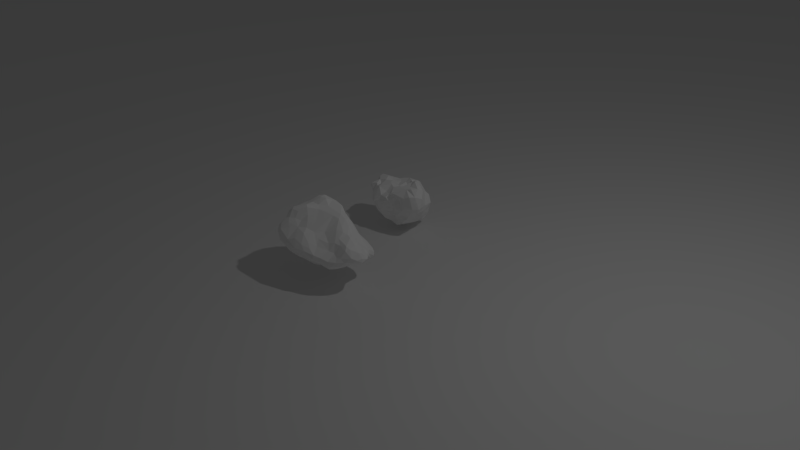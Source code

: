 # Source: physics_test.blend  (saved by Blender 2.69.0; exported with 4.5.12 LTS)
import bpy
from mathutils import Matrix  # noqa: F401  (used for matrix-valued properties, if any)

bpy.ops.wm.read_factory_settings(use_empty=True)
scene = bpy.context.scene
scene.name = 'Scene'

# ---- collections
col_collection_1 = bpy.data.collections.new('Collection 1'); scene.collection.children.link(col_collection_1)

# ---- materials (node trees are filled in below, after node groups)
mat_mat0 = bpy.data.materials.new('mat0')
mat_mat0.alpha_threshold = 0.0
mat_mat0.use_transparent_shadow = False
mat_mat0.diffuse_color = (1.0, 1.0, 1.0, 1.0)
mat_mat0.roughness = 0.5
mat_mat0.line_color = (0.0, 0.0, 0.0, 1.0)
mat_mat0_002 = bpy.data.materials.new('mat0.002')
mat_mat0_002.alpha_threshold = 0.0
mat_mat0_002.use_transparent_shadow = False
mat_mat0_002.diffuse_color = (1.0, 1.0, 1.0, 1.0)
mat_mat0_002.roughness = 0.5
mat_mat0_002.line_color = (0.0, 0.0, 0.0, 1.0)

# ---- material node trees

# ---- world
world_world = bpy.data.worlds.new('World'); scene.world = world_world
world_world.color = (0.05088, 0.05088, 0.05088)
world_world.use_sun_shadow = False
world_world.sun_shadow_jitter_overblur = 0.0
world_world.cycles.sampling_method = 'MANUAL'
world_world.cycles.sample_map_resolution = 256

# ---- cameras
cam_camera = bpy.data.cameras.new('Camera')
cam_camera.clip_end = 100.0
cam_camera.lens = 35.0
cam_camera.sensor_width = 32.0
cam_camera.sensor_height = 18.0
cam_camera.ortho_scale = 7.314
cam_camera.dof.focus_distance = 0.0
cam_camera.dof.aperture_fstop = 128.0

# ---- lights
light_lamp = bpy.data.lights.new('Lamp', 'POINT')
light_lamp.transmission_factor = 0.0
light_lamp.cutoff_distance = 30.0
light_lamp.energy = 100.0
light_lamp.shadow_buffer_clip_start = 1.001
light_lamp.shadow_soft_size = 0.1
light_lamp.shadow_maximum_resolution = 0.006
light_lamp.use_absolute_resolution = True
light_lamp.cycles.use_multiple_importance_sampling = False

# ---- meshes
me_obj_000001_002 = bpy.data.meshes.new('Obj_000001.002')
me_obj_000001_002.from_pydata([(-50.78, 17.91, 10.22), (-50.78, 17.91, 10.22), (-50.78, 17.91, 10.22), (-50.78, 17.91, 10.22), (-50.78, 17.91, 10.22), (-50.78, 17.91, 10.22), (-48.99, 5.413, 3.524), (-48.99, 5.413, 3.524), (-48.99, 5.413, 3.524), (-48.99, 5.413, 3.524), (-48.99, 5.413, 3.524), (-48.99, 5.413, 3.524), (-48.94, 24.54, 4.134), (-48.94, 24.54, 4.134), (-48.94, 24.54, 4.134), (-48.94, 24.54, 4.134), (-48.94, 24.54, 4.134), (-48.45, 25.87, 13.43), (-48.45, 25.87, 13.43), (-48.45, 25.87, 13.43), (-48.45, 25.87, 13.43), (-46.96, 3.156, 11.73), (-46.96, 3.156, 11.73), (-46.96, 3.156, 11.73), (-46.96, 3.156, 11.73), (-46.96, 3.156, 11.73), (-46.96, 3.156, 11.73), (-46.96, 3.156, 11.73), (-46.96, 3.156, 11.73), (-46.42, 8.575, -1.779), (-46.42, 8.575, -1.779), (-46.42, 8.575, -1.779), (-46.42, 8.575, -1.779), (-46.19, 16.47, 19.78), (-46.19, 16.47, 19.78), (-46.19, 16.47, 19.78), (-46.19, 16.47, 19.78), (-46.19, 16.47, 19.78), (-46.19, 16.47, 19.78), (-46.19, 16.47, 19.78), (-45.7, 15.36, 0.2747), (-45.7, 15.36, 0.2747), (-45.7, 15.36, 0.2747), (-45.7, 15.36, 0.2747), (-45.7, 15.36, 0.2747), (-45.7, 15.36, 0.2747), (-45.7, 15.36, 0.2747), (-42.9, 25.56, -5.373), (-42.9, 25.56, -5.373), (-42.9, 25.56, -5.373), (-42.9, 25.56, -5.373), (-42.9, 25.56, -5.373), (-42.9, 25.56, -5.373), (-42.08, 30.93, 15.0), (-42.08, 30.93, 15.0), (-42.08, 30.93, 15.0), (-42.08, 30.93, 15.0), (-42.08, 30.93, 15.0), (-42.08, 30.93, 15.0), (-40.63, 19.89, -13.57), (-40.63, 19.89, -13.57), (-40.63, 19.89, -13.57), (-40.63, 19.89, -13.57), (-40.63, 19.89, -13.57), (-40.63, 19.89, -13.57), (-38.33, 8.403, -10.15), (-38.33, 8.403, -10.15), (-38.33, 8.403, -10.15), (-38.33, 8.403, -10.15), (-38.33, 8.403, -10.15), (-38.33, 8.403, -10.15), (-38.33, 8.403, -10.15), (-37.4, 8.367, 24.08), (-37.4, 8.367, 24.08), (-37.4, 8.367, 24.08), (-37.4, 8.367, 24.08), (-37.4, 8.367, 24.08), (-36.78, -2.243, -4.83), (-36.78, -2.243, -4.83), (-36.78, -2.243, -4.83), (-36.78, -2.243, -4.83), (-36.78, -2.243, -4.83), (-36.78, -2.243, -4.83), (-36.65, -3.135, 4.492), (-36.65, -3.135, 4.492), (-36.65, -3.135, 4.492), (-36.65, -3.135, 4.492), (-36.65, -3.135, 4.492), (-35.08, 29.77, -0.1737), (-35.08, 29.77, -0.1737), (-35.08, 29.77, -0.1737), (-35.08, 29.77, -0.1737), (-35.08, 29.77, -0.1737), (-35.08, 29.77, -0.1737), (-33.85, 13.23, -16.42), (-33.85, 13.23, -16.42), (-33.85, 13.23, -16.42), (-33.85, 13.23, -16.42), (-33.85, 13.23, -16.42), (-33.85, 13.23, -16.42), (-33.76, -4.701, 16.09), (-33.76, -4.701, 16.09), (-33.76, -4.701, 16.09), (-33.76, -4.701, 16.09), (-31.83, 24.05, -13.14), (-31.83, 24.05, -13.14), (-31.83, 24.05, -13.14), (-31.83, 24.05, -13.14), (-31.83, 24.05, -13.14), (-31.37, 21.31, 16.09), (-31.37, 21.31, 16.09), (-31.37, 21.31, 16.09), (-31.37, 21.31, 16.09), (-31.37, 21.31, 16.09), (-30.31, 10.17, -12.34), (-30.31, 10.17, -12.34), (-30.31, 10.17, -12.34), (-30.31, 10.17, -12.34), (-30.18, 33.94, 6.787), (-30.18, 33.94, 6.787), (-30.18, 33.94, 6.787), (-30.18, 33.94, 6.787), (-30.18, 33.94, 6.787), (-30.18, 33.94, 6.787), (-30.18, 33.94, 6.787), (-30.08, -12.49, 16.44), (-30.08, -12.49, 16.44), (-30.08, -12.49, 16.44), (-30.08, -12.49, 16.44), (-30.08, -12.49, 16.44), (-30.08, -12.49, 16.44), (-29.72, -9.249, 10.3), (-29.72, -9.249, 10.3), (-29.72, -9.249, 10.3), (-29.72, -9.249, 10.3), (-29.72, -9.249, 10.3), (-29.72, -9.249, 10.3), (-29.72, -9.249, 10.3), (-29.49, 0.4507, -14.34), (-29.49, 0.4507, -14.34), (-29.49, 0.4507, -14.34), (-29.49, 0.4507, -14.34), (-29.49, 0.4507, -14.34), (-29.49, 0.4507, -14.34), (-29.49, 0.4507, -14.34), (-29.3, -0.6425, 26.19), (-29.3, -0.6425, 26.19), (-29.3, -0.6425, 26.19), (-29.3, -0.6425, 26.19), (-29.3, -0.6425, 26.19), (-29.3, -0.6425, 26.19), (-29.3, -0.6425, 26.19), (-27.49, 12.95, -21.03), (-27.49, 12.95, -21.03), (-27.49, 12.95, -21.03), (-27.49, 12.95, -21.03), (-27.49, 12.95, -21.03), (-27.24, 15.79, 22.21), (-27.24, 15.79, 22.21), (-27.24, 15.79, 22.21), (-27.24, 15.79, 22.21), (-27.24, 15.79, 22.21), (-27.24, 15.79, 22.21), (-27.24, 15.79, 22.21), (-25.66, 33.22, -6.536), (-25.66, 33.22, -6.536), (-25.66, 33.22, -6.536), (-25.66, 33.22, -6.536), (-25.66, 33.22, -6.536), (-25.46, -5.791, -5.013), (-25.46, -5.791, -5.013), (-25.46, -5.791, -5.013), (-25.46, -5.791, -5.013), (-25.46, -5.791, -5.013), (-25.46, -5.791, -5.013), (-25.46, -5.791, -5.013), (-25.01, 7.075, 29.38), (-25.01, 7.075, 29.38), (-25.01, 7.075, 29.38), (-25.01, 7.075, 29.38), (-25.01, 7.075, 29.38), (-25.01, 7.075, 29.38), (-24.11, 32.25, -1.355), (-24.11, 32.25, -1.355), (-24.11, 32.25, -1.355), (-24.11, 32.25, -1.355), (-24.11, 32.25, -1.355), (-24.07, 23.25, -21.21), (-24.07, 23.25, -21.21), (-24.07, 23.25, -21.21), (-24.07, 23.25, -21.21), (-24.07, 23.25, -21.21), (-24.07, 23.25, -21.21), (-24.07, 23.25, -21.21), (-24.07, 23.25, -21.21), (-22.91, 9.578, -25.71), (-22.91, 9.578, -25.71), (-22.91, 9.578, -25.71), (-22.91, 9.578, -25.71), (-22.91, 9.578, -25.71), (-22.91, 9.578, -25.71), (-22.91, 9.578, -25.71), (-22.91, 9.578, -25.71), (-21.8, 29.95, 11.37), (-21.8, 29.95, 11.37), (-21.8, 29.95, 11.37), (-21.8, 29.95, 11.37), (-21.8, 29.95, 11.37), (-21.8, 29.95, 11.37), (-20.7, -5.417, -17.96), (-20.7, -5.417, -17.96), (-20.7, -5.417, -17.96), (-20.7, -5.417, -17.96), (-20.7, -5.417, -17.96), (-20.7, -5.417, -17.96), (-20.01, -12.36, -0.2223), (-20.01, -12.36, -0.2223), (-20.01, -12.36, -0.2223), (-20.01, -12.36, -0.2223), (-20.01, -12.36, -0.2223), (-19.32, -22.11, 6.33), (-19.32, -22.11, 6.33), (-19.32, -22.11, 6.33), (-19.32, -22.11, 6.33), (-19.32, -22.11, 6.33), (-19.32, -22.11, 6.33), (-19.32, -22.11, 6.33), (-18.05, 37.26, 6.976), (-18.05, 37.26, 6.976), (-18.05, 37.26, 6.976), (-18.05, 37.26, 6.976), (-18.05, 37.26, 6.976), (-18.05, 37.26, 6.976), (-17.14, 28.29, -21.83), (-17.14, 28.29, -21.83), (-17.14, 28.29, -21.83), (-17.14, 28.29, -21.83), (-16.83, 0.02288, 31.31), (-16.83, 0.02288, 31.31), (-16.83, 0.02288, 31.31), (-16.83, 0.02288, 31.31), (-16.83, 0.02288, 31.31), (-15.37, 18.22, 26.64), (-15.37, 18.22, 26.64), (-15.37, 18.22, 26.64), (-15.37, 18.22, 26.64), (-15.37, 18.22, 26.64), (-15.37, 18.22, 26.64), (-15.31, -8.466, 32.49), (-15.31, -8.466, 32.49), (-15.31, -8.466, 32.49), (-15.31, -8.466, 32.49), (-15.31, -8.466, 32.49), (-15.31, -8.466, 32.49), (-15.08, -18.26, 19.52), (-15.08, -18.26, 19.52), (-15.08, -18.26, 19.52), (-15.08, -18.26, 19.52), (-15.08, -18.26, 19.52), (-15.08, -18.26, 19.52), (-14.44, -5.377, -23.25), (-14.44, -5.377, -23.25), (-14.44, -5.377, -23.25), (-14.44, -5.377, -23.25), (-14.44, -5.377, -23.25), (-14.26, 24.39, 15.55), (-14.26, 24.39, 15.55), (-14.26, 24.39, 15.55), (-14.26, 24.39, 15.55), (-14.26, 24.39, 15.55), (-13.71, -9.467, -11.22), (-13.71, -9.467, -11.22), (-13.71, -9.467, -11.22), (-13.71, -9.467, -11.22), (-13.71, -9.467, -11.22), (-12.94, -24.95, -3.157), (-12.94, -24.95, -3.157), (-12.94, -24.95, -3.157), (-12.94, -24.95, -3.157), (-12.94, -24.95, -3.157), (-12.02, 26.47, -26.04), (-12.02, 26.47, -26.04), (-12.02, 26.47, -26.04), (-12.02, 26.47, -26.04), (-12.02, 26.47, -26.04), (-12.02, 26.47, -26.04), (-12.02, 26.47, -26.04), (-11.53, 33.07, -6.594), (-11.53, 33.07, -6.594), (-11.53, 33.07, -6.594), (-11.53, 33.07, -6.594), (-11.53, 33.07, -6.594), (-11.53, 33.07, -6.594), (-11.53, 33.07, -6.594), (-11.42, -18.73, -6.644), (-11.42, -18.73, -6.644), (-11.42, -18.73, -6.644), (-11.42, -18.73, -6.644), (-11.42, -18.73, -6.644), (-11.42, -18.73, -6.644), (-11.42, -18.73, -6.644), (-9.898, 5.011, -25.51), (-9.898, 5.011, -25.51), (-9.898, 5.011, -25.51), (-9.898, 5.011, -25.51), (-9.898, 5.011, -25.51), (-9.556, -28.8, 5.331), (-9.556, -28.8, 5.331), (-9.556, -28.8, 5.331), (-9.556, -28.8, 5.331), (-9.556, -28.8, 5.331), (-9.556, -28.8, 5.331), (-9.315, 10.95, 34.55), (-9.315, 10.95, 34.55), (-9.315, 10.95, 34.55), (-9.315, 10.95, 34.55), (-9.315, 10.95, 34.55), (-9.315, 10.95, 34.55), (-9.315, 10.95, 34.55), (-8.803, 12.68, -30.05), (-8.803, 12.68, -30.05), (-8.803, 12.68, -30.05), (-8.803, 12.68, -30.05), (-8.803, 12.68, -30.05), (-8.803, 12.68, -30.05), (-8.803, 12.68, -30.05), (-7.336, -6.863, -26.64), (-7.336, -6.863, -26.64), (-7.336, -6.863, -26.64), (-7.336, -6.863, -26.64), (-7.336, -6.863, -26.64), (-7.336, -6.863, -26.64), (-7.285, -27.08, -9.204), (-7.285, -27.08, -9.204), (-7.285, -27.08, -9.204), (-7.285, -27.08, -9.204), (-7.285, -27.08, -9.204), (-7.285, -27.08, -9.204), (-7.017, -13.86, 31.99), (-7.017, -13.86, 31.99), (-7.017, -13.86, 31.99), (-7.017, -13.86, 31.99), (-7.017, -13.86, 31.99), (-7.017, -13.86, 31.99), (-7.017, -13.86, 31.99), (-6.839, -11.97, -19.5), (-6.839, -11.97, -19.5), (-6.839, -11.97, -19.5), (-6.839, -11.97, -19.5), (-6.839, -11.97, -19.5), (-6.839, -11.97, -19.5), (-6.839, -11.97, -19.5), (-6.729, 34.32, -11.27), (-6.729, 34.32, -11.27), (-6.729, 34.32, -11.27), (-6.729, 34.32, -11.27), (-6.729, 34.32, -11.27), (-6.729, 34.32, -11.27), (-6.572, -2.514, 34.19), (-6.572, -2.514, 34.19), (-6.572, -2.514, 34.19), (-6.572, -2.514, 34.19), (-6.572, -2.514, 34.19), (-6.572, -2.514, 34.19), (-5.188, 34.92, 8.496), (-5.188, 34.92, 8.496), (-5.188, 34.92, 8.496), (-5.188, 34.92, 8.496), (-5.188, 34.92, 8.496), (-5.188, 34.92, 8.496), (-5.188, 34.92, 8.496), (-4.498, 17.82, 25.84), (-4.498, 17.82, 25.84), (-4.498, 17.82, 25.84), (-4.498, 17.82, 25.84), (-4.498, 17.82, 25.84), (-3.956, 26.01, 12.47), (-3.956, 26.01, 12.47), (-3.956, 26.01, 12.47), (-3.956, 26.01, 12.47), (-3.956, 26.01, 12.47), (-3.2, 18.97, -25.24), (-3.2, 18.97, -25.24), (-3.2, 18.97, -25.24), (-3.2, 18.97, -25.24), (-3.2, 18.97, -25.24), (-2.973, -32.27, 4.053), (-2.973, -32.27, 4.053), (-2.973, -32.27, 4.053), (-2.973, -32.27, 4.053), (-2.973, -32.27, 4.053), (-2.973, -32.27, 4.053), (-2.757, 36.05, 4.071), (-2.757, 36.05, 4.071), (-2.757, 36.05, 4.071), (-2.757, 36.05, 4.071), (-2.757, 36.05, 4.071), (-2.757, 36.05, 4.071), (-2.757, 36.05, 4.071), (-2.484, -33.14, -2.313), (-2.484, -33.14, -2.313), (-2.484, -33.14, -2.313), (-2.484, -33.14, -2.313), (-2.484, -33.14, -2.313), (-2.484, -33.14, -2.313), (-0.8133, 1.766, -32.65), (-0.8133, 1.766, -32.65), (-0.8133, 1.766, -32.65), (-0.8133, 1.766, -32.65), (-0.8133, 1.766, -32.65), (-0.8133, 1.766, -32.65), (-0.8133, 1.766, -32.65), (-0.593, 29.51, -15.58), (-0.593, 29.51, -15.58), (-0.593, 29.51, -15.58), (-0.593, 29.51, -15.58), (-0.593, 29.51, -15.58), (-0.593, 29.51, -15.58), (-0.4332, 7.857, -34.32), (-0.4332, 7.857, -34.32), (-0.4332, 7.857, -34.32), (-0.33, -19.96, -13.39), (-0.33, -19.96, -13.39), (-0.33, -19.96, -13.39), (-0.33, -19.96, -13.39), (-0.33, -19.96, -13.39), (0.3972, -7.904, 35.18), (0.3972, -7.904, 35.18), (0.3972, -7.904, 35.18), (0.3972, -7.904, 35.18), (0.3972, -7.904, 35.18), (1.127, -30.15, -20.08), (1.127, -30.15, -20.08), (1.127, -30.15, -20.08), (1.127, -30.15, -20.08), (1.127, -30.15, -20.08), (1.127, -30.15, -20.08), (1.127, -30.15, -20.08), (1.127, -30.15, -20.08), (1.991, 15.36, 30.9), (1.991, 15.36, 30.9), (1.991, 15.36, 30.9), (1.991, 15.36, 30.9), (1.991, 15.36, 30.9), (1.991, 15.36, 30.9), (2.079, 2.038, 34.99), (2.079, 2.038, 34.99), (2.079, 2.038, 34.99), (2.079, 2.038, 34.99), (2.079, 2.038, 34.99), (2.079, 2.038, 34.99), (2.079, 2.038, 34.99), (2.079, 2.038, 34.99), (2.154, -3.294, -37.83), (2.154, -3.294, -37.83), (2.154, -3.294, -37.83), (2.154, -3.294, -37.83), (2.154, -3.294, -37.83), (2.154, -3.294, -37.83), (2.154, -3.294, -37.83), (2.479, -16.24, -30.77), (2.479, -16.24, -30.77), (2.479, -16.24, -30.77), (2.479, -16.24, -30.77), (2.479, -16.24, -30.77), (2.479, -16.24, -30.77), (2.479, -16.24, -30.77), (2.623, 24.8, 16.39), (2.623, 24.8, 16.39), (2.623, 24.8, 16.39), (2.623, 24.8, 16.39), (2.623, 24.8, 16.39), (2.623, 24.8, 16.39), (2.653, -18.79, 20.79), (2.653, -18.79, 20.79), (2.653, -18.79, 20.79), (2.653, -18.79, 20.79), (2.653, -18.79, 20.79), (2.653, -18.79, 20.79), (3.058, 18.2, -19.89), (3.058, 18.2, -19.89), (3.058, 18.2, -19.89), (3.058, 18.2, -19.89), (3.058, 18.2, -19.89), (3.963, 8.414, -30.84), (3.963, 8.414, -30.84), (3.963, 8.414, -30.84), (3.963, 8.414, -30.84), (3.963, 8.414, -30.84), (3.963, 8.414, -30.84), (3.963, 8.414, -30.84), (4.504, -36.06, -22.82), (4.504, -36.06, -22.82), (4.504, -36.06, -22.82), (4.504, -36.06, -22.82), (5.254, 23.76, -10.99), (5.254, 23.76, -10.99), (5.254, 23.76, -10.99), (5.254, 23.76, -10.99), (5.254, 23.76, -10.99), (5.254, 23.76, -10.99), (5.254, 23.76, -10.99), (6.144, -28.4, -11.06), (6.144, -28.4, -11.06), (6.144, -28.4, -11.06), (6.144, -28.4, -11.06), (7.023, 34.39, -2.471), (7.023, 34.39, -2.471), (7.023, 34.39, -2.471), (7.023, 34.39, -2.471), (7.023, 34.39, -2.471), (7.023, 34.39, -2.471), (7.193, 16.57, 34.78), (7.193, 16.57, 34.78), (7.193, 16.57, 34.78), (7.193, 16.57, 34.78), (7.193, 16.57, 34.78), (7.193, 16.57, 34.78), (8.472, 31.5, 14.4), (8.472, 31.5, 14.4), (8.472, 31.5, 14.4), (8.472, 31.5, 14.4), (8.472, 31.5, 14.4), (8.472, 31.5, 14.4), (8.472, 31.5, 14.4), (8.799, -4.351, -27.78), (8.799, -4.351, -27.78), (8.799, -4.351, -27.78), (8.799, -4.351, -27.78), (8.799, -4.351, -27.78), (8.799, -4.351, -27.78), (8.805, -35.85, -30.06), (8.805, -35.85, -30.06), (8.805, -35.85, -30.06), (8.805, -35.85, -30.06), (8.805, -35.85, -30.06), (10.03, 9.43, -22.71), (10.03, 9.43, -22.71), (10.03, 9.43, -22.71), (10.03, 9.43, -22.71), (10.03, 9.43, -22.71), (10.03, 9.43, -22.71), (10.03, 9.43, -22.71), (10.03, 9.43, -22.71), (10.12, 16.74, -10.52), (10.12, 16.74, -10.52), (10.12, 16.74, -10.52), (10.51, -27.02, -31.1), (10.51, -27.02, -31.1), (10.51, -27.02, -31.1), (10.51, -27.02, -31.1), (10.51, -27.02, -31.1), (10.51, -27.02, -31.1), (10.55, 24.96, -2.319), (10.55, 24.96, -2.319), (10.55, 24.96, -2.319), (10.55, 24.96, -2.319), (10.55, 24.96, -2.319), (11.52, -38.53, -26.96), (11.52, -38.53, -26.96), (11.52, -38.53, -26.96), (11.52, -38.53, -26.96), (11.52, -38.53, -26.96), (11.52, -38.53, -26.96), (11.56, 7.168, 36.77), (11.56, 7.168, 36.77), (11.56, 7.168, 36.77), (11.56, 7.168, 36.77), (11.76, -13.32, 33.9), (11.76, -13.32, 33.9), (11.76, -13.32, 33.9), (11.76, -13.32, 33.9), (11.76, -13.32, 33.9), (11.76, -13.32, 33.9), (12.26, 31.74, 5.881), (12.26, 31.74, 5.881), (12.26, 31.74, 5.881), (12.26, 31.74, 5.881), (12.26, 31.74, 5.881), (12.26, 31.74, 5.881), (12.38, 22.41, 25.61), (12.38, 22.41, 25.61), (12.38, 22.41, 25.61), (12.38, 22.41, 25.61), (12.38, 22.41, 25.61), (12.38, 22.41, 25.61), (13.03, -29.08, 10.63), (13.03, -29.08, 10.63), (13.03, -29.08, 10.63), (13.03, -29.08, 10.63), (13.43, -6.352, 42.09), (13.43, -6.352, 42.09), (13.43, -6.352, 42.09), (13.43, -6.352, 42.09), (13.43, -6.352, 42.09), (13.43, -6.352, 42.09), (13.49, -23.2, -38.57), (13.49, -23.2, -38.57), (13.49, -23.2, -38.57), (13.49, -23.2, -38.57), (13.49, -23.2, -38.57), (13.49, -23.2, -38.57), (13.49, -23.2, -38.57), (13.52, -33.79, -8.125), (13.52, -33.79, -8.125), (13.52, -33.79, -8.125), (13.52, -33.79, -8.125), (13.52, -33.79, -8.125), (13.52, -33.79, -8.125), (13.52, -33.79, -8.125), (13.52, -33.79, -8.125), (13.52, -33.79, -8.125), (15.74, -20.34, 27.83), (15.74, -20.34, 27.83), (15.74, -20.34, 27.83), (15.74, -20.34, 27.83), (15.74, -20.34, 27.83), (15.74, -20.34, 27.83), (16.24, 2.886, 41.87), (16.24, 2.886, 41.87), (16.24, 2.886, 41.87), (16.24, 2.886, 41.87), (16.24, 2.886, 41.87), (17.36, -0.2381, -25.02), (17.36, -0.2381, -25.02), (17.36, -0.2381, -25.02), (17.36, -0.2381, -25.02), (17.36, -0.2381, -25.02), (17.65, -5.754, -33.15), (17.65, -5.754, -33.15), (17.65, -5.754, -33.15), (17.65, -5.754, -33.15), (17.65, -5.754, -33.15), (18.18, 18.21, -7.492), (18.18, 18.21, -7.492), (18.18, 18.21, -7.492), (18.18, 18.21, -7.492), (18.18, 18.21, -7.492), (18.18, 18.21, -7.492), (18.18, 18.21, -7.492), (18.53, -28.93, -40.06), (18.53, -28.93, -40.06), (18.53, -28.93, -40.06), (18.53, -28.93, -40.06), (18.59, 10.33, 34.28), (18.59, 10.33, 34.28), (18.59, 10.33, 34.28), (18.59, 10.33, 34.28), (18.59, 10.33, 34.28), (18.59, 10.33, 34.28), (18.89, -28.76, 6.311), (18.89, -28.76, 6.311), (18.89, -28.76, 6.311), (18.89, -28.76, 6.311), (18.89, -28.76, 6.311), (18.89, -28.76, 6.311), (18.89, -28.76, 6.311), (18.89, -28.76, 6.311), (19.23, -20.11, 21.06), (19.23, -20.11, 21.06), (19.23, -20.11, 21.06), (19.23, -20.11, 21.06), (19.23, -20.11, 21.06), (19.62, 21.1, 26.6), (19.62, 21.1, 26.6), (19.62, 21.1, 26.6), (19.62, 21.1, 26.6), (19.62, 21.1, 26.6), (19.62, 21.1, 26.6), (19.78, 23.72, 2.74), (19.78, 23.72, 2.74), (19.78, 23.72, 2.74), (19.78, 23.72, 2.74), (19.78, 23.72, 2.74), (19.78, 23.72, 2.74), (19.78, 23.72, 2.74), (20.56, -12.99, -37.84), (20.56, -12.99, -37.84), (20.56, -12.99, -37.84), (20.56, -12.99, -37.84), (20.56, -12.99, -37.84), (20.56, -12.99, -37.84), (21.26, -36.12, -17.0), (21.26, -36.12, -17.0), (21.26, -36.12, -17.0), (21.26, -36.12, -17.0), (21.26, -36.12, -17.0), (21.26, -36.12, -17.0), (21.75, 29.2, 8.156), (21.75, 29.2, 8.156), (21.75, 29.2, 8.156), (21.75, 29.2, 8.156), (21.75, 29.2, 8.156), (21.97, 13.84, -7.556), (21.97, 13.84, -7.556), (21.97, 13.84, -7.556), (21.97, 13.84, -7.556), (21.97, 13.84, -7.556), (21.97, 13.84, -7.556), (22.38, -35.49, -36.68), (22.38, -35.49, -36.68), (22.38, -35.49, -36.68), (22.38, -35.49, -36.68), (22.38, -35.49, -36.68), (22.38, -35.49, -36.68), (23.08, -35.2, -4.477), (23.08, -35.2, -4.477), (23.08, -35.2, -4.477), (23.08, -35.2, -4.477), (23.18, -11.85, 34.76), (23.18, -11.85, 34.76), (23.18, -11.85, 34.76), (23.18, -11.85, 34.76), (23.18, -11.85, 34.76), (23.18, -11.85, 34.76), (23.53, 22.76, 17.46), (23.53, 22.76, 17.46), (23.53, 22.76, 17.46), (23.53, 22.76, 17.46), (23.53, 22.76, 17.46), (23.53, 22.76, 17.46), (24.24, -1.617, 40.77), (24.24, -1.617, 40.77), (24.24, -1.617, 40.77), (24.24, -1.617, 40.77), (24.24, -1.617, 40.77), (24.24, -1.617, 40.77), (24.36, 4.586, -19.64), (24.36, 4.586, -19.64), (24.36, 4.586, -19.64), (24.36, 4.586, -19.64), (24.36, 4.586, -19.64), (24.36, 4.586, -19.64), (24.36, 4.586, -19.64), (24.9, -3.22, -29.09), (24.9, -3.22, -29.09), (24.9, -3.22, -29.09), (24.9, -3.22, -29.09), (24.9, -3.22, -29.09), (24.9, -3.22, -29.09), (25.67, -20.93, -40.28), (25.67, -20.93, -40.28), (25.67, -20.93, -40.28), (25.67, -20.93, -40.28), (25.67, -20.93, -40.28), (26.08, -37.95, -30.3), (26.08, -37.95, -30.3), (26.08, -37.95, -30.3), (26.08, -37.95, -30.3), (26.08, -37.95, -30.3), (26.08, -37.95, -30.3), (26.44, -4.88, 24.57), (26.44, -4.88, 24.57), (26.44, -4.88, 24.57), (26.44, -4.88, 24.57), (26.44, -4.88, 24.57), (26.44, -4.88, 24.57), (26.44, -4.88, 24.57), (26.58, 19.97, 4.521), (26.58, 19.97, 4.521), (26.58, 19.97, 4.521), (26.58, 19.97, 4.521), (26.58, 19.97, 4.521), (26.58, 19.97, 4.521), (26.58, 19.97, 4.521), (27.39, 16.52, -0.4271), (27.39, 16.52, -0.4271), (27.39, 16.52, -0.4271), (27.39, 16.52, -0.4271), (27.39, 16.52, -0.4271), (28.42, -19.35, 17.32), (28.42, -19.35, 17.32), (28.42, -19.35, 17.32), (28.42, -19.35, 17.32), (28.42, -19.35, 17.32), (28.42, -19.35, 17.32), (28.42, -19.35, 17.32), (29.0, 3.527, 22.34), (29.0, 3.527, 22.34), (29.0, 3.527, 22.34), (29.0, 3.527, 22.34), (29.0, 3.527, 22.34), (29.15, 4.549, 28.15), (29.15, 4.549, 28.15), (29.15, 4.549, 28.15), (29.15, 4.549, 28.15), (29.15, 4.549, 28.15), (29.15, 4.549, 28.15), (29.51, -26.61, -37.61), (29.51, -26.61, -37.61), (29.51, -26.61, -37.61), (29.51, -26.61, -37.61), (29.51, -26.61, -37.61), (29.51, -26.61, -37.61), (29.51, -26.61, -37.61), (30.19, 9.452, 18.06), (30.19, 9.452, 18.06), (30.19, 9.452, 18.06), (30.19, 9.452, 18.06), (30.19, 9.452, 18.06), (30.19, 9.452, 18.06), (30.56, -12.04, 19.67), (30.56, -12.04, 19.67), (30.56, -12.04, 19.67), (30.56, -12.04, 19.67), (30.75, -29.44, 1.932), (30.75, -29.44, 1.932), (30.75, -29.44, 1.932), (30.75, -29.44, 1.932), (30.75, -29.44, 1.932), (30.75, -29.44, 1.932), (30.75, -29.44, 1.932), (32.08, 10.95, -6.647), (32.08, 10.95, -6.647), (32.08, 10.95, -6.647), (32.08, 10.95, -6.647), (32.47, -14.57, 5.423), (32.47, -14.57, 5.423), (32.47, -14.57, 5.423), (32.47, -14.57, 5.423), (32.47, -14.57, 5.423), (32.47, -14.57, 5.423), (32.57, 3.212, -11.16), (32.57, 3.212, -11.16), (32.57, 3.212, -11.16), (32.57, 3.212, -11.16), (32.57, 3.212, -11.16), (32.57, 3.212, -11.16), (32.68, 2.802, 12.84), (32.68, 2.802, 12.84), (32.68, 2.802, 12.84), (32.68, 2.802, 12.84), (32.68, 2.802, 12.84), (32.68, 2.802, 12.84), (32.9, -7.546, 12.38), (32.9, -7.546, 12.38), (32.9, -7.546, 12.38), (32.9, -7.546, 12.38), (32.9, -7.546, 12.38), (32.9, -7.546, 12.38), (33.79, -8.036, -3.063), (33.79, -8.036, -3.063), (33.79, -8.036, -3.063), (33.79, -8.036, -3.063), (33.79, -8.036, -3.063), (33.79, -8.036, -3.063), (33.79, -8.036, -3.063), (34.24, -31.27, -30.56), (34.24, -31.27, -30.56), (34.24, -31.27, -30.56), (34.24, -31.27, -30.56), (34.76, -24.24, -10.65), (34.76, -24.24, -10.65), (34.76, -24.24, -10.65), (34.76, -24.24, -10.65), (34.76, -24.24, -10.65), (34.76, -24.24, -10.65), (34.76, -24.24, -10.65), (35.44, -5.35, -21.4), (35.44, -5.35, -21.4), (35.44, -5.35, -21.4), (35.44, -5.35, -21.4), (35.44, -5.35, -21.4), (35.44, -5.35, -21.4), (35.6, 4.901, 3.402), (35.6, 4.901, 3.402), (35.6, 4.901, 3.402), (35.6, 4.901, 3.402), (35.6, 4.901, 3.402), (35.6, 4.901, 3.402), (35.6, 4.901, 3.402), (35.61, -18.28, -2.018), (35.61, -18.28, -2.018), (35.61, -18.28, -2.018), (35.61, -18.28, -2.018), (35.61, -18.28, -2.018), (36.13, -11.97, -28.68), (36.13, -11.97, -28.68), (36.13, -11.97, -28.68), (36.13, -11.97, -28.68), (36.13, -11.97, -28.68), (36.13, -11.97, -28.68), (36.2, -5.022, -7.631), (36.2, -5.022, -7.631), (36.2, -5.022, -7.631), (36.2, -5.022, -7.631), (36.2, -5.022, -7.631), (39.66, -12.12, -16.52), (39.66, -12.12, -16.52), (39.66, -12.12, -16.52), (39.66, -12.12, -16.52), (39.66, -12.12, -16.52), (39.66, -12.12, -16.52), (39.66, -12.12, -16.52), (41.24, -18.34, -25.75), (41.24, -18.34, -25.75), (41.24, -18.34, -25.75), (41.24, -18.34, -25.75), (41.24, -18.34, -25.75), (41.24, -18.34, -25.75)], [], [(201, 209, 141), (142, 214, 169), (219, 171, 272), (175, 80, 143), (170, 213, 273), (84, 81, 174), (350, 300, 270), (296, 332, 276), (295, 423, 333), (275, 223, 297), (277, 337, 404), (298, 222, 216), (262, 328, 346), (303, 329, 261), (409, 330, 302), (211, 263, 345), (212, 351, 274), (215, 271, 299), (10, 87, 21), (86, 135, 22), (23, 134, 103), (24, 102, 149), (386, 308, 402), (131, 217, 221), (126, 132, 220), (258, 127, 226), (136, 85, 173), (218, 137, 172), (100, 133, 125), (130, 150, 101), (151, 129, 251), (145, 250, 238), (177, 146, 237), (306, 224, 279), (307, 278, 403), (259, 225, 311), (253, 256, 338), (478, 339, 255), (128, 257, 252), (239, 249, 359), (248, 344, 360), (78, 30, 70), (98, 66, 62), (31, 77, 8), (9, 82, 83), (71, 29, 41), (63, 65, 40), (64, 46, 47), (52, 91, 59), (14, 48, 45), (15, 44, 1), (92, 51, 123), (202, 140, 152), (96, 154, 114), (153, 139, 115), (116, 138, 68), (79, 69, 144), (67, 97, 117), (193, 155, 95), (156, 192, 195), (194, 94, 104), (99, 61, 105), (106, 60, 90), (166, 107, 89), (108, 165, 187), (304, 260, 199), (210, 200, 264), (305, 198, 324), (197, 284, 325), (283, 382, 319), (191, 285, 196), (190, 234, 286), (235, 189, 291), (292, 188, 164), (88, 183, 167), (352, 236, 290), (233, 357, 280), (182, 293, 168), (186, 229, 287), (121, 230, 185), (392, 288, 228), (42, 32, 7), (2, 43, 6), (28, 3, 11), (27, 39, 4), (148, 76, 25), (75, 33, 26), (157, 34, 74), (0, 19, 16), (57, 49, 13), (20, 5, 38), (18, 58, 12), (17, 37, 53), (36, 110, 54), (163, 111, 35), (124, 50, 56), (147, 176, 72), (73, 181, 158), (180, 242, 159), (118, 55, 109), (208, 119, 113), (162, 203, 112), (161, 267, 204), (268, 160, 247), (244, 317, 372), (266, 369, 205), (370, 265, 377), (379, 245, 371), (246, 378, 269), (241, 312, 178), (313, 240, 358), (445, 314, 363), (243, 179, 318), (93, 122, 184), (231, 120, 207), (232, 206, 368), (642, 699, 552), (700, 641, 792), (532, 703, 559), (560, 702, 745), (547, 704, 531), (492, 533, 558), (435, 534, 491), (548, 535, 434), (436, 494, 605), (604, 502, 437), (504, 399, 336), (603, 400, 503), (611, 387, 401), (687, 561, 750), (607, 562, 686), (493, 563, 606), (608, 685, 708), (707, 650, 609), (465, 599, 550), (457, 600, 464), (326, 458, 463), (331, 408, 459), (407, 529, 453), (643, 551, 598), (793, 640, 597), (740, 602, 676), (677, 601, 456), (628, 454, 528), (455, 632, 678), (737, 679, 631), (527, 625, 629), (624, 738, 630), (466, 549, 433), (460, 432, 421), (422, 431, 334), (425, 348, 461), (294, 349, 424), (335, 438, 505), (327, 462, 347), (486, 540, 525), (626, 526, 539), (791, 746, 701), (790, 847, 747), (850, 852, 748), (682, 749, 851), (805, 705, 684), (857, 806, 683), (744, 794, 596), (681, 879, 741), (848, 789, 897), (788, 743, 898), (742, 878, 899), (680, 736, 880), (861, 881, 735), (853, 849, 896), (888, 854, 895), (855, 887, 875), (871, 893, 841), (807, 856, 874), (808, 873, 821), (860, 890, 876), (734, 730, 862), (825, 863, 729), (884, 891, 859), (885, 858, 824), (892, 883, 842), (840, 816, 872), (886, 823, 866), (889, 894, 877), (587, 475, 390), (657, 388, 610), (389, 656, 588), (474, 309, 391), (473, 254, 310), (653, 775, 660), (476, 586, 613), (655, 614, 589), (654, 659, 615), (612, 340, 477), (568, 616, 658), (661, 774, 714), (713, 569, 662), (341, 617, 573), (343, 429, 361), (430, 342, 572), (590, 426, 571), (362, 428, 446), (591, 570, 712), (711, 721, 592), (447, 427, 595), (448, 594, 622), (618, 593, 726), (651, 706, 811), (652, 810, 776), (809, 820, 770), (771, 819, 802), (817, 846, 835), (831, 844, 864), (865, 843, 882), (836, 845, 830), (803, 818, 834), (778, 837, 829), (751, 772, 801), (752, 804, 839), (838, 777, 753), (773, 757, 709), (756, 722, 710), (781, 783, 754), (755, 782, 723), (419, 411, 322), (323, 410, 301), (405, 418, 488), (487, 530, 406), (420, 321, 489), (320, 381, 490), (482, 541, 485), (483, 484, 385), (414, 479, 384), (415, 383, 282), (413, 499, 480), (481, 498, 542), (497, 545, 543), (507, 553, 501), (538, 732, 627), (536, 544, 634), (537, 633, 733), (695, 727, 639), (635, 546, 496), (636, 495, 557), (675, 637, 556), (674, 696, 638), (768, 697, 673), (576, 554, 506), (669, 555, 575), (356, 416, 281), (417, 355, 509), (508, 500, 412), (289, 398, 353), (397, 510, 354), (731, 739, 623), (694, 826, 728), (693, 814, 827), (867, 822, 813), (815, 698, 767), (868, 812, 766), (376, 472, 364), (375, 467, 380), (443, 468, 374), (442, 584, 469), (585, 441, 516), (800, 663, 785), (786, 668, 647), (671, 690, 764), (670, 574, 691), (718, 688, 519), (524, 470, 583), (719, 518, 582), (665, 720, 581), (666, 580, 515), (452, 439, 315), (517, 440, 451), (316, 444, 373), (512, 450, 566), (620, 644, 564), (649, 513, 565), (449, 621, 567), (619, 725, 645), (514, 648, 667), (367, 393, 227), (577, 511, 396), (578, 395, 521), (366, 522, 394), (365, 471, 523), (692, 579, 520), (762, 869, 765), (761, 832, 870), (833, 760, 797), (779, 828, 796), (780, 795, 784), (769, 672, 763), (758, 689, 717), (798, 759, 716), (799, 715, 664), (787, 646, 724)])
me_obj_000001_002.materials.append(mat_mat0)
me_obj_000001_002.use_remesh_preserve_volume = False
me_obj_000001_002.use_remesh_preserve_attributes = False
me_obj_000001_002.use_mirror_vertex_groups = False
me_obj_000001_002.update()
me_plane = bpy.data.meshes.new('Plane')
me_plane.from_pydata([(1.0, -1.0, 0.0), (-1.0, -1.0, 0.0), (1.0, 1.0, 0.0), (-1.0, 1.0, 0.0)], [], [(1, 0, 2, 3)])
me_plane.use_remesh_preserve_volume = False
me_plane.use_remesh_preserve_attributes = False
me_plane.use_mirror_vertex_groups = False
me_plane.update()
me_obj_000001_001 = bpy.data.meshes.new('Obj_000001.001')
me_obj_000001_001.from_pydata([(-55.79, -8.215, 21.29), (-55.79, -8.215, 21.29), (-55.79, -8.215, 21.29), (-55.79, -8.215, 21.29), (-55.79, -8.215, 21.29), (-55.79, -8.215, 21.29), (-55.79, -8.215, 21.29), (-54.86, -11.45, 18.53), (-54.86, -11.45, 18.53), (-54.86, -11.45, 18.53), (-54.86, -11.45, 18.53), (-54.86, -11.45, 18.53), (-54.86, -11.45, 18.53), (-54.45, 9.087, 8.254), (-54.45, 9.087, 8.254), (-54.45, 9.087, 8.254), (-54.45, 9.087, 8.254), (-54.45, 9.087, 8.254), (-54.45, 9.087, 8.254), (-54.45, 9.087, 8.254), (-54.16, -14.35, 23.48), (-54.16, -14.35, 23.48), (-54.16, -14.35, 23.48), (-54.16, -14.35, 23.48), (-54.16, -14.35, 23.48), (-54.16, -14.35, 23.48), (-53.15, -3.361, 22.24), (-53.15, -3.361, 22.24), (-53.15, -3.361, 22.24), (-53.15, -3.361, 22.24), (-53.15, -3.361, 22.24), (-52.67, 2.496, 15.89), (-52.67, 2.496, 15.89), (-52.67, 2.496, 15.89), (-52.67, 2.496, 15.89), (-52.67, 2.496, 15.89), (-52.67, 2.496, 15.89), (-52.52, -2.123, 14.21), (-52.52, -2.123, 14.21), (-52.52, -2.123, 14.21), (-52.52, -2.123, 14.21), (-52.52, -2.123, 14.21), (-52.52, -2.123, 14.21), (-51.58, 7.893, -14.08), (-51.58, 7.893, -14.08), (-51.58, 7.893, -14.08), (-51.58, 7.893, -14.08), (-51.58, 7.893, -14.08), (-51.58, 7.893, -14.08), (-51.58, 7.893, -14.08), (-51.54, 15.26, 6.468), (-51.54, 15.26, 6.468), (-51.54, 15.26, 6.468), (-51.54, 15.26, 6.468), (-51.54, 15.26, 6.468), (-51.18, 11.44, -2.62), (-51.18, 11.44, -2.62), (-51.18, 11.44, -2.62), (-51.18, 11.44, -2.62), (-51.18, 11.44, -2.62), (-51.18, 11.44, -2.62), (-51.18, 11.44, -2.62), (-51.14, 4.278, -3.167), (-51.14, 4.278, -3.167), (-51.14, 4.278, -3.167), (-51.14, 4.278, -3.167), (-51.14, 4.278, -3.167), (-50.59, -0.6287, 7.198), (-50.59, -0.6287, 7.198), (-50.59, -0.6287, 7.198), (-50.59, -0.6287, 7.198), (-50.59, -0.6287, 7.198), (-49.69, 15.45, 11.93), (-49.69, 15.45, 11.93), (-49.69, 15.45, 11.93), (-49.69, 15.45, 11.93), (-49.69, 15.45, 11.93), (-49.69, 15.45, 11.93), (-49.69, 15.45, 11.93), (-49.69, 15.45, 11.93), (-49.63, 12.41, -15.87), (-49.63, 12.41, -15.87), (-49.63, 12.41, -15.87), (-49.63, 12.41, -15.87), (-49.56, -7.106, 27.73), (-49.56, -7.106, 27.73), (-49.56, -7.106, 27.73), (-49.56, -7.106, 27.73), (-49.56, -7.106, 27.73), (-49.56, -7.106, 27.73), (-49.02, -1.521, -16.22), (-49.02, -1.521, -16.22), (-49.02, -1.521, -16.22), (-49.02, -1.521, -16.22), (-48.68, -12.82, 29.79), (-48.68, -12.82, 29.79), (-48.68, -12.82, 29.79), (-48.68, -12.82, 29.79), (-48.68, -12.82, 29.79), (-48.68, -12.82, 29.79), (-47.53, 7.206, 18.11), (-47.53, 7.206, 18.11), (-47.53, 7.206, 18.11), (-47.53, 7.206, 18.11), (-47.53, 7.206, 18.11), (-47.51, 1.973, -25.94), (-47.51, 1.973, -25.94), (-47.51, 1.973, -25.94), (-47.51, 1.973, -25.94), (-47.51, 1.973, -25.94), (-47.51, 1.973, -25.94), (-47.51, 1.973, -25.94), (-46.81, 9.512, -26.11), (-46.81, 9.512, -26.11), (-46.81, 9.512, -26.11), (-46.81, 9.512, -26.11), (-46.81, 9.512, -26.11), (-46.81, 9.512, -26.11), (-46.81, 9.512, -26.11), (-46.03, -21.87, 11.22), (-46.03, -21.87, 11.22), (-46.03, -21.87, 11.22), (-46.03, -21.87, 11.22), (-46.03, -21.87, 11.22), (-46.03, -21.87, 11.22), (-45.78, -22.77, 17.45), (-45.78, -22.77, 17.45), (-45.78, -22.77, 17.45), (-45.78, -22.77, 17.45), (-45.78, -22.77, 17.45), (-45.69, -6.785, 5.786), (-45.69, -6.785, 5.786), (-45.69, -6.785, 5.786), (-45.69, -6.785, 5.786), (-45.69, -6.785, 5.786), (-45.69, -6.785, 5.786), (-45.57, -7.734, -7.916), (-45.57, -7.734, -7.916), (-45.57, -7.734, -7.916), (-45.57, -7.734, -7.916), (-45.57, -7.734, -7.916), (-45.57, -7.734, -7.916), (-45.57, -7.734, -7.916), (-45.57, -7.734, -7.916), (-44.73, 4.472, 22.62), (-44.73, 4.472, 22.62), (-44.73, 4.472, 22.62), (-44.73, 4.472, 22.62), (-44.73, 4.472, 22.62), (-44.73, 4.472, 22.62), (-44.5, -19.16, 30.76), (-44.5, -19.16, 30.76), (-44.5, -19.16, 30.76), (-44.5, -19.16, 30.76), (-44.5, -19.16, 30.76), (-44.5, -19.16, 30.76), (-44.25, 18.37, -7.735), (-44.25, 18.37, -7.735), (-44.25, 18.37, -7.735), (-44.25, 18.37, -7.735), (-44.25, 18.37, -7.735), (-44.25, 18.37, -7.735), (-44.0, 18.47, -16.96), (-44.0, 18.47, -16.96), (-44.0, 18.47, -16.96), (-44.0, 18.47, -16.96), (-44.0, 18.47, -16.96), (-44.0, 18.47, -16.96), (-44.0, 18.47, -16.96), (-42.61, -9.615, -27.27), (-42.61, -9.615, -27.27), (-42.61, -9.615, -27.27), (-42.61, -9.615, -27.27), (-42.61, -9.615, -27.27), (-42.61, -9.615, -27.27), (-41.13, 18.61, 13.57), (-41.13, 18.61, 13.57), (-41.13, 18.61, 13.57), (-41.13, 18.61, 13.57), (-40.8, -22.66, 2.593), (-40.8, -22.66, 2.593), (-40.8, -22.66, 2.593), (-40.8, -22.66, 2.593), (-40.8, -22.66, 2.593), (-40.8, -22.66, 2.593), (-40.0, 10.77, 18.4), (-40.0, 10.77, 18.4), (-40.0, 10.77, 18.4), (-40.0, 10.77, 18.4), (-40.0, 10.77, 18.4), (-40.0, 10.77, 18.4), (-40.0, 10.77, 18.4), (-39.71, -26.3, 14.21), (-39.71, -26.3, 14.21), (-39.71, -26.3, 14.21), (-39.71, -26.3, 14.21), (-39.71, -26.3, 14.21), (-39.69, 20.53, -24.34), (-39.69, 20.53, -24.34), (-39.69, 20.53, -24.34), (-39.69, 20.53, -24.34), (-39.18, -14.54, -15.32), (-39.18, -14.54, -15.32), (-39.18, -14.54, -15.32), (-39.18, -14.54, -15.32), (-39.18, -14.54, -15.32), (-39.17, 0.9594, 26.65), (-39.17, 0.9594, 26.65), (-39.17, 0.9594, 26.65), (-39.17, 0.9594, 26.65), (-39.04, -23.2, 28.59), (-39.04, -23.2, 28.59), (-39.04, -23.2, 28.59), (-39.04, -23.2, 28.59), (-39.04, -23.2, 28.59), (-39.04, -23.2, 28.59), (-38.3, 7.669, -37.11), (-38.3, 7.669, -37.11), (-38.3, 7.669, -37.11), (-38.3, 7.669, -37.11), (-37.35, 27.28, 5.193), (-37.35, 27.28, 5.193), (-37.35, 27.28, 5.193), (-37.35, 27.28, 5.193), (-37.35, 27.28, 5.193), (-37.35, 27.28, 5.193), (-37.35, 27.28, 5.193), (-37.0, -27.54, 3.402), (-37.0, -27.54, 3.402), (-37.0, -27.54, 3.402), (-37.0, -27.54, 3.402), (-37.0, -27.54, 3.402), (-37.0, -27.54, 3.402), (-37.0, -27.54, 3.402), (-36.65, -16.39, -6.13), (-36.65, -16.39, -6.13), (-36.65, -16.39, -6.13), (-36.65, -16.39, -6.13), (-36.65, -16.39, -6.13), (-36.65, -16.39, -6.13), (-36.65, -16.39, -6.13), (-36.65, -16.39, -6.13), (-36.65, 30.12, -15.52), (-36.65, 30.12, -15.52), (-36.65, 30.12, -15.52), (-36.65, 30.12, -15.52), (-36.65, 30.12, -15.52), (-36.65, 30.12, -15.52), (-36.44, 29.34, -21.81), (-36.44, 29.34, -21.81), (-36.44, 29.34, -21.81), (-36.44, 29.34, -21.81), (-36.44, 29.34, -21.81), (-36.44, 29.34, -21.81), (-36.03, -14.42, 35.6), (-36.03, -14.42, 35.6), (-36.03, -14.42, 35.6), (-36.03, -14.42, 35.6), (-36.03, -14.42, 35.6), (-35.89, 26.64, -6.125), (-35.89, 26.64, -6.125), (-35.89, 26.64, -6.125), (-35.89, 26.64, -6.125), (-35.89, 26.64, -6.125), (-33.9, 26.74, 8.995), (-33.9, 26.74, 8.995), (-33.9, 26.74, 8.995), (-33.9, 26.74, 8.995), (-33.9, 26.74, 8.995), (-33.35, -9.931, -38.27), (-33.35, -9.931, -38.27), (-33.35, -9.931, -38.27), (-33.35, -9.931, -38.27), (-33.35, -9.931, -38.27), (-33.35, -9.931, -38.27), (-33.16, -7.851, 36.13), (-33.16, -7.851, 36.13), (-33.16, -7.851, 36.13), (-33.16, -7.851, 36.13), (-33.16, -7.851, 36.13), (-33.16, -7.851, 36.13), (-33.16, -7.851, 36.13), (-33.05, 17.43, -37.75), (-33.05, 17.43, -37.75), (-33.05, 17.43, -37.75), (-33.05, 17.43, -37.75), (-33.05, 17.43, -37.75), (-33.05, 17.43, -37.75), (-33.05, 17.43, -37.75), (-33.05, 17.43, -37.75), (-33.05, 17.43, -37.75), (-32.62, -23.78, -5.986), (-32.62, -23.78, -5.986), (-32.62, -23.78, -5.986), (-32.62, -23.78, -5.986), (-32.62, -23.78, -5.986), (-31.88, 12.51, 18.08), (-31.88, 12.51, 18.08), (-31.88, 12.51, 18.08), (-31.88, 12.51, 18.08), (-31.68, -15.66, -31.2), (-31.68, -15.66, -31.2), (-31.68, -15.66, -31.2), (-31.68, -15.66, -31.2), (-31.68, -15.66, -31.2), (-31.68, -15.66, -31.2), (-31.68, -15.66, -31.2), (-30.63, -18.05, 36.1), (-30.63, -18.05, 36.1), (-30.63, -18.05, 36.1), (-30.63, -18.05, 36.1), (-30.63, -18.05, 36.1), (-30.54, -30.76, 21.52), (-30.54, -30.76, 21.52), (-30.54, -30.76, 21.52), (-30.54, -30.76, 21.52), (-30.54, -30.76, 21.52), (-30.54, -30.76, 21.52), (-30.54, -30.76, 21.52), (-30.54, -28.68, -0.8046), (-30.54, -28.68, -0.8046), (-30.54, -28.68, -0.8046), (-30.54, -28.68, -0.8046), (-30.54, -28.68, -0.8046), (-30.54, -28.68, -0.8046), (-30.43, -3.864, -44.55), (-30.43, -3.864, -44.55), (-30.43, -3.864, -44.55), (-30.43, -3.864, -44.55), (-30.43, -3.864, -44.55), (-30.43, -3.864, -44.55), (-30.43, -3.864, -44.55), (-30.43, -3.864, -44.55), (-30.41, 6.718, 24.9), (-30.41, 6.718, 24.9), (-30.41, 6.718, 24.9), (-30.41, 6.718, 24.9), (-30.41, 6.718, 24.9), (-30.41, 6.718, 24.9), (-30.41, 6.718, 24.9), (-30.41, 6.718, 24.9), (-30.41, 6.718, 24.9), (-30.39, 34.88, -12.76), (-30.39, 34.88, -12.76), (-30.39, 34.88, -12.76), (-30.39, 34.88, -12.76), (-30.39, 34.88, -12.76), (-29.94, 35.29, -19.32), (-29.94, 35.29, -19.32), (-29.94, 35.29, -19.32), (-29.94, 35.29, -19.32), (-29.94, 35.29, -19.32), (-29.94, 35.29, -19.32), (-29.88, 30.83, -26.6), (-29.88, 30.83, -26.6), (-29.88, 30.83, -26.6), (-29.88, 30.83, -26.6), (-29.88, 30.83, -26.6), (-28.97, 21.15, 12.5), (-28.97, 21.15, 12.5), (-28.97, 21.15, 12.5), (-28.97, 21.15, 12.5), (-28.97, 21.15, 12.5), (-28.97, 21.15, 12.5), (-28.65, -16.19, -42.53), (-28.65, -16.19, -42.53), (-28.65, -16.19, -42.53), (-28.65, -16.19, -42.53), (-28.65, -16.19, -42.53), (-28.65, -16.19, -42.53), (-28.51, 3.595, -42.19), (-28.51, 3.595, -42.19), (-28.51, 3.595, -42.19), (-28.51, 3.595, -42.19), (-28.51, 3.595, -42.19), (-28.51, 3.595, -42.19), (-28.32, -21.08, -19.68), (-28.32, -21.08, -19.68), (-28.32, -21.08, -19.68), (-28.32, -21.08, -19.68), (-28.32, -21.08, -19.68), (-28.08, 12.51, -39.67), (-28.08, 12.51, -39.67), (-28.08, 12.51, -39.67), (-28.08, 12.51, -39.67), (-28.08, 12.51, -39.67), (-27.06, -20.22, -38.33), (-27.06, -20.22, -38.33), (-27.06, -20.22, -38.33), (-27.06, -20.22, -38.33), (-27.06, -20.22, -38.33), (-26.77, -32.24, 13.73), (-26.77, -32.24, 13.73), (-26.77, -32.24, 13.73), (-26.77, -32.24, 13.73), (-26.77, -32.24, 13.73), (-26.15, -30.0, -9.87), (-26.15, -30.0, -9.87), (-26.15, -30.0, -9.87), (-26.15, -30.0, -9.87), (-26.15, -30.0, -9.87), (-26.15, -30.0, -9.87), (-26.15, -30.0, -9.87), (-25.86, -21.61, 35.33), (-25.86, -21.61, 35.33), (-25.86, -21.61, 35.33), (-25.86, -21.61, 35.33), (-25.86, -21.61, 35.33), (-25.86, -21.61, 35.33), (-25.86, -21.61, 35.33), (-25.42, 31.07, -2.172), (-25.42, 31.07, -2.172), (-25.42, 31.07, -2.172), (-25.42, 31.07, -2.172), (-25.42, 31.07, -2.172), (-25.42, 31.07, -2.172), (-24.24, 0.002116, 37.04), (-24.24, 0.002116, 37.04), (-24.24, 0.002116, 37.04), (-24.24, 0.002116, 37.04), (-24.24, 0.002116, 37.04), (-23.47, -32.55, 19.09), (-23.47, -32.55, 19.09), (-23.47, -32.55, 19.09), (-23.47, -32.55, 19.09), (-23.47, -32.55, 19.09), (-23.37, 16.9, 19.24), (-23.37, 16.9, 19.24), (-23.37, 16.9, 19.24), (-23.37, 16.9, 19.24), (-23.37, 16.9, 19.24), (-23.37, 16.9, 19.24), (-23.32, 21.83, -34.31), (-23.32, 21.83, -34.31), (-23.32, 21.83, -34.31), (-23.32, 21.83, -34.31), (-23.32, 21.83, -34.31), (-23.32, 21.83, -34.31), (-23.25, 37.55, -11.52), (-23.25, 37.55, -11.52), (-23.25, 37.55, -11.52), (-23.25, 37.55, -11.52), (-23.25, 37.55, -11.52), (-23.25, 37.55, -11.52), (-23.04, -18.23, -50.35), (-23.04, -18.23, -50.35), (-23.04, -18.23, -50.35), (-23.04, -18.23, -50.35), (-23.04, -18.23, -50.35), (-22.07, -31.69, -11.25), (-22.07, -31.69, -11.25), (-22.07, -31.69, -11.25), (-22.07, -31.69, -11.25), (-21.97, -7.157, -47.67), (-21.97, -7.157, -47.67), (-21.97, -7.157, -47.67), (-21.97, -7.157, -47.67), (-21.97, -7.157, -47.67), (-21.4, 29.74, 3.582), (-21.4, 29.74, 3.582), (-21.4, 29.74, 3.582), (-21.4, 29.74, 3.582), (-21.4, 29.74, 3.582), (-21.4, 29.74, 3.582), (-21.4, 29.74, 3.582), (-21.4, 29.74, 3.582), (-21.4, 29.74, 3.582), (-21.18, -31.07, 0.7538), (-21.18, -31.07, 0.7538), (-21.18, -31.07, 0.7538), (-21.18, -31.07, 0.7538), (-21.18, -31.07, 0.7538), (-20.75, -28.48, -41.93), (-20.75, -28.48, -41.93), (-20.75, -28.48, -41.93), (-20.75, -28.48, -41.93), (-20.75, -28.48, -41.93), (-20.74, -24.97, -30.61), (-20.74, -24.97, -30.61), (-20.74, -24.97, -30.61), (-20.74, -24.97, -30.61), (-20.74, -24.97, -30.61), (-20.29, 12.5, 24.1), (-20.29, 12.5, 24.1), (-20.29, 12.5, 24.1), (-20.29, 12.5, 24.1), (-20.29, 12.5, 24.1), (-19.79, -25.82, -48.33), (-19.79, -25.82, -48.33), (-19.79, -25.82, -48.33), (-19.79, -25.82, -48.33), (-19.79, -25.82, -48.33), (-19.79, -25.82, -48.33), (-19.79, -25.82, -48.33), (-19.69, -29.89, 24.67), (-19.69, -29.89, 24.67), (-19.69, -29.89, 24.67), (-19.69, -29.89, 24.67), (-19.69, -29.89, 24.67), (-19.31, -17.75, -52.3), (-19.31, -17.75, -52.3), (-19.31, -17.75, -52.3), (-19.31, -17.75, -52.3), (-19.31, -17.75, -52.3), (-19.31, -17.75, -52.3), (-18.72, -29.56, -25.12), (-18.72, -29.56, -25.12), (-18.72, -29.56, -25.12), (-18.72, -29.56, -25.12), (-18.72, -29.56, -25.12), (-18.72, -29.56, -25.12), (-18.1, -7.222, 43.36), (-18.1, -7.222, 43.36), (-18.1, -7.222, 43.36), (-18.1, -7.222, 43.36), (-18.1, -7.222, 43.36), (-18.1, -7.222, 43.36), (-18.1, -7.222, 43.36), (-18.1, -7.222, 43.36), (-18.1, -7.222, 43.36), (-17.78, 9.44, 32.41), (-17.78, 9.44, 32.41), (-17.78, 9.44, 32.41), (-17.78, 9.44, 32.41), (-17.78, 9.44, 32.41), (-17.78, 9.44, 32.41), (-16.67, 36.88, -15.72), (-16.67, 36.88, -15.72), (-16.67, 36.88, -15.72), (-16.67, 36.88, -15.72), (-15.91, -31.47, -41.62), (-15.91, -31.47, -41.62), (-15.91, -31.47, -41.62), (-15.91, -31.47, -41.62), (-15.91, -31.47, -41.62), (-15.82, -11.38, 41.95), (-15.82, -11.38, 41.95), (-15.82, -11.38, 41.95), (-15.82, -11.38, 41.95), (-15.82, -11.38, 41.95), (-15.48, -23.82, -50.28), (-15.48, -23.82, -50.28), (-15.48, -23.82, -50.28), (-15.48, -23.82, -50.28), (-15.48, -23.82, -50.28), (-14.8, -34.15, 8.375), (-14.8, -34.15, 8.375), (-14.8, -34.15, 8.375), (-14.8, -34.15, 8.375), (-14.8, -34.15, 8.375), (-14.8, -34.15, 8.375), (-14.8, -34.15, 8.375), (-14.8, -34.15, 8.375), (-14.8, 21.11, 15.98), (-14.8, 21.11, 15.98), (-14.8, 21.11, 15.98), (-14.8, 21.11, 15.98), (-14.8, 21.11, 15.98), (-14.64, -31.94, -32.02), (-14.64, -31.94, -32.02), (-14.64, -31.94, -32.02), (-14.64, -31.94, -32.02), (-14.64, -31.94, -32.02), (-14.64, -31.94, -32.02), (-14.64, -31.94, -32.02), (-14.62, 34.5, -5.263), (-14.62, 34.5, -5.263), (-14.62, 34.5, -5.263), (-14.62, 34.5, -5.263), (-14.62, 34.5, -5.263), (-14.62, 34.5, -5.263), (-14.62, 34.5, -5.263), (-14.38, 8.234, -34.7), (-14.38, 8.234, -34.7), (-14.38, 8.234, -34.7), (-14.38, 8.234, -34.7), (-14.38, 8.234, -34.7), (-14.38, 8.234, -34.7), (-13.67, -28.25, -47.69), (-13.67, -28.25, -47.69), (-13.67, -28.25, -47.69), (-13.67, -28.25, -47.69), (-13.67, -28.25, -47.69), (-13.67, -28.25, -47.69), (-13.47, -22.05, 34.56), (-13.47, -22.05, 34.56), (-13.47, -22.05, 34.56), (-13.47, -22.05, 34.56), (-13.47, -22.05, 34.56), (-13.32, 36.47, -20.16), (-13.32, 36.47, -20.16), (-13.32, 36.47, -20.16), (-13.32, 36.47, -20.16), (-13.32, 36.47, -20.16), (-13.32, 36.47, -20.16), (-13.32, 36.47, -20.16), (-12.8, 19.95, -31.64), (-12.8, 19.95, -31.64), (-12.8, 19.95, -31.64), (-12.8, 19.95, -31.64), (-12.8, 19.95, -31.64), (-12.8, 19.95, -31.64), (-12.59, 1.113, 41.47), (-12.59, 1.113, 41.47), (-12.59, 1.113, 41.47), (-12.59, 1.113, 41.47), (-12.59, 1.113, 41.47), (-12.59, 1.113, 41.47), (-12.42, -31.51, -4.673), (-12.42, -31.51, -4.673), (-12.42, -31.51, -4.673), (-12.42, -31.51, -4.673), (-12.42, -31.51, -4.673), (-12.42, -31.51, -4.673), (-12.42, -31.51, -4.673), (-12.36, -3.708, -39.83), (-12.36, -3.708, -39.83), (-12.36, -3.708, -39.83), (-12.36, -3.708, -39.83), (-12.36, -3.708, -39.83), (-11.2, -17.81, -49.74), (-11.2, -17.81, -49.74), (-11.2, -17.81, -49.74), (-11.2, -17.81, -49.74), (-11.2, -17.81, -49.74), (-11.2, -17.81, -49.74), (-11.2, -17.81, -49.74), (-10.96, -34.43, -24.51), (-10.96, -34.43, -24.51), (-10.96, -34.43, -24.51), (-10.96, -34.43, -24.51), (-10.96, -34.43, -24.51), (-10.96, -34.43, -24.51), (-10.96, -34.43, -24.51), (-10.96, -34.43, -24.51), (-10.96, -34.43, -24.51), (-10.24, -32.81, -39.5), (-10.24, -32.81, -39.5), (-10.24, -32.81, -39.5), (-10.24, -32.81, -39.5), (-10.24, -32.81, -39.5), (-10.24, -32.81, -39.5), (-8.985, -20.13, 35.13), (-8.985, -20.13, 35.13), (-8.985, -20.13, 35.13), (-8.985, -20.13, 35.13), (-8.985, -20.13, 35.13), (-8.985, -20.13, 35.13), (-8.985, -20.13, 35.13), (-8.985, -20.13, 35.13), (-8.558, 13.64, 25.2), (-8.558, 13.64, 25.2), (-8.558, 13.64, 25.2), (-8.558, 13.64, 25.2), (-8.558, 13.64, 25.2), (-8.558, 13.64, 25.2), (-8.558, 13.64, 25.2), (-8.558, 13.64, 25.2), (-7.526, 6.129, 37.4), (-7.526, 6.129, 37.4), (-7.526, 6.129, 37.4), (-7.526, 6.129, 37.4), (-7.526, 6.129, 37.4), (-6.456, -33.71, -11.38), (-6.456, -33.71, -11.38), (-6.456, -33.71, -11.38), (-6.456, -33.71, -11.38), (-6.303, -36.45, 5.125), (-6.303, -36.45, 5.125), (-6.303, -36.45, 5.125), (-6.303, -36.45, 5.125), (-6.303, -36.45, 5.125), (-6.019, -29.19, 22.55), (-6.019, -29.19, 22.55), (-6.019, -29.19, 22.55), (-6.019, -29.19, 22.55), (-6.019, -29.19, 22.55), (-6.019, -29.19, 22.55), (-5.377, -3.256, 44.23), (-5.377, -3.256, 44.23), (-5.377, -3.256, 44.23), (-5.377, -3.256, 44.23), (-5.377, -3.256, 44.23), (-5.377, -3.256, 44.23), (-3.799, 35.36, -19.6), (-3.799, 35.36, -19.6), (-3.799, 35.36, -19.6), (-3.799, 35.36, -19.6), (-3.799, 35.36, -19.6), (-3.799, 35.36, -19.6), (-3.799, 35.36, -19.6), (-3.767, 1.543, -33.05), (-3.767, 1.543, -33.05), (-3.767, 1.543, -33.05), (-3.767, 1.543, -33.05), (-3.767, 1.543, -33.05), (-3.767, 1.543, -33.05), (-3.767, 1.543, -33.05), (-2.3, -33.21, -15.75), (-2.3, -33.21, -15.75), (-2.3, -33.21, -15.75), (-2.3, -33.21, -15.75), (-2.3, -33.21, -15.75), (-2.3, -33.21, -15.75), (-1.663, 37.86, -13.89), (-1.663, 37.86, -13.89), (-1.663, 37.86, -13.89), (-1.663, 37.86, -13.89), (-1.663, 37.86, -13.89), (-1.663, 37.86, -13.89), (-1.251, 34.31, 5.702), (-1.251, 34.31, 5.702), (-1.251, 34.31, 5.702), (-1.251, 34.31, 5.702), (-1.251, 34.31, 5.702), (-1.251, 34.31, 5.702), (-1.05, 2.146, 41.39), (-1.05, 2.146, 41.39), (-1.05, 2.146, 41.39), (-1.05, 2.146, 41.39), (-1.05, 2.146, 41.39), (-0.9408, -23.87, -48.33), (-0.9408, -23.87, -48.33), (-0.9408, -23.87, -48.33), (-0.9408, -23.87, -48.33), (-0.9408, -23.87, -48.33), (-0.9408, -23.87, -48.33), (-0.5156, -9.375, 42.81), (-0.5156, -9.375, 42.81), (-0.5156, -9.375, 42.81), (-0.5156, -9.375, 42.81), (-0.5156, -9.375, 42.81), (-0.5007, -35.65, -5.77), (-0.5007, -35.65, -5.77), (-0.5007, -35.65, -5.77), (-0.5007, -35.65, -5.77), (-0.5007, -35.65, -5.77), (-0.5007, -35.65, -5.77), (-0.1217, 11.37, 28.62), (-0.1217, 11.37, 28.62), (-0.1217, 11.37, 28.62), (-0.1217, 11.37, 28.62), (-0.1217, 11.37, 28.62), (-0.1217, 11.37, 28.62), (0.8837, 37.51, -8.204), (0.8837, 37.51, -8.204), (0.8837, 37.51, -8.204), (0.8837, 37.51, -8.204), (0.8837, 37.51, -8.204), (1.368, -36.93, 4.416), (1.368, -36.93, 4.416), (1.368, -36.93, 4.416), (1.368, -36.93, 4.416), (1.368, -36.93, 4.416), (1.602, 17.91, 20.57), (1.602, 17.91, 20.57), (1.602, 17.91, 20.57), (1.602, 17.91, 20.57), (1.602, 17.91, 20.57), (1.602, 17.91, 20.57), (2.009, -18.57, -46.89), (2.009, -18.57, -46.89), (2.009, -18.57, -46.89), (2.009, -18.57, -46.89), (2.009, -18.57, -46.89), (2.009, -18.57, -46.89), (2.009, -18.57, -46.89), (2.407, -29.5, -41.89), (2.407, -29.5, -41.89), (2.407, -29.5, -41.89), (2.407, -29.5, -41.89), (2.407, -29.5, -41.89), (2.407, -29.5, -41.89), (3.503, 7.921, -28.13), (3.503, 7.921, -28.13), (3.503, 7.921, -28.13), (3.503, 7.921, -28.13), (3.503, 7.921, -28.13), (3.503, 7.921, -28.13), (3.503, 7.921, -28.13), (3.83, -31.83, 19.34), (3.83, -31.83, 19.34), (3.83, -31.83, 19.34), (3.83, -31.83, 19.34), (3.83, -31.83, 19.34), (3.83, -31.83, 19.34), (3.83, -31.83, 19.34), (3.83, -31.83, 19.34), (3.978, 6.042, 35.36), (3.978, 6.042, 35.36), (3.978, 6.042, 35.36), (3.978, 6.042, 35.36), (3.978, 6.042, 35.36), (3.978, 6.042, 35.36), (4.366, -31.31, -24.53), (4.366, -31.31, -24.53), (4.366, -31.31, -24.53), (4.366, -31.31, -24.53), (4.366, -31.31, -24.53), (4.366, -31.31, -24.53), (4.366, -31.31, -24.53), (4.366, -31.31, -24.53), (4.594, 17.69, -24.12), (4.594, 17.69, -24.12), (4.594, 17.69, -24.12), (4.594, 17.69, -24.12), (4.594, 17.69, -24.12), (4.665, -34.98, -7.245), (4.665, -34.98, -7.245), (4.665, -34.98, -7.245), (4.665, -34.98, -7.245), (4.665, -34.98, -7.245), (4.851, -21.56, 29.24), (4.851, -21.56, 29.24), (4.851, -21.56, 29.24), (4.851, -21.56, 29.24), (4.851, -21.56, 29.24), (5.301, 38.44, 0.7597), (5.301, 38.44, 0.7597), (5.301, 38.44, 0.7597), (5.301, 38.44, 0.7597), (5.301, 38.44, 0.7597), (5.301, 38.44, 0.7597), (5.301, 38.44, 0.7597), (5.443, 27.69, -17.69), (5.443, 27.69, -17.69), (5.443, 27.69, -17.69), (5.443, 27.69, -17.69), (6.182, 34.54, -11.36), (6.182, 34.54, -11.36), (6.182, 34.54, -11.36), (6.182, 34.54, -11.36), (6.182, 34.54, -11.36), (6.182, 34.54, -11.36), (6.182, 34.54, -11.36), (7.329, 35.86, 7.041), (7.329, 35.86, 7.041), (7.329, 35.86, 7.041), (7.329, 35.86, 7.041), (7.329, 35.86, 7.041), (7.329, 35.86, 7.041), (7.332, 1.614, -30.7), (7.332, 1.614, -30.7), (7.332, 1.614, -30.7), (7.332, 1.614, -30.7), (7.332, 1.614, -30.7), (7.631, 16.07, 24.76), (7.631, 16.07, 24.76), (7.631, 16.07, 24.76), (7.631, 16.07, 24.76), (8.152, 0.2693, 45.6), (8.152, 0.2693, 45.6), (8.152, 0.2693, 45.6), (8.152, 0.2693, 45.6), (8.152, 0.2693, 45.6), (8.152, 0.2693, 45.6), (8.989, -5.11, 46.44), (8.989, -5.11, 46.44), (8.989, -5.11, 46.44), (8.989, -5.11, 46.44), (8.989, -5.11, 46.44), (8.989, -5.11, 46.44), (8.989, -5.11, 46.44), (9.935, -31.99, 9.702), (9.935, -31.99, 9.702), (9.935, -31.99, 9.702), (9.935, -31.99, 9.702), (9.935, -31.99, 9.702), (9.935, -31.99, 9.702), (11.37, -30.16, -12.27), (11.37, -30.16, -12.27), (11.37, -30.16, -12.27), (11.37, -30.16, -12.27), (11.37, -30.16, -12.27), (11.37, -30.16, -12.27), (11.37, -30.16, -12.27), (11.81, -7.739, -37.73), (11.81, -7.739, -37.73), (11.81, -7.739, -37.73), (11.81, -7.739, -37.73), (11.81, -7.739, -37.73), (13.0, 29.08, 17.57), (13.0, 29.08, 17.57), (13.0, 29.08, 17.57), (13.0, 29.08, 17.57), (13.0, 29.08, 17.57), (13.0, 29.08, 17.57), (13.0, 29.08, 17.57), (13.0, 29.08, 17.57), (13.45, -23.28, -40.87), (13.45, -23.28, -40.87), (13.45, -23.28, -40.87), (13.45, -23.28, -40.87), (13.45, -23.28, -40.87), (13.45, -23.28, -40.87), (13.45, -23.28, -40.87), (13.75, 37.59, 2.984), (13.75, 37.59, 2.984), (13.75, 37.59, 2.984), (13.75, 37.59, 2.984), (13.75, 37.59, 2.984), (14.01, -26.39, -34.45), (14.01, -26.39, -34.45), (14.01, -26.39, -34.45), (14.01, -26.39, -34.45), (14.01, -26.39, -34.45), (14.52, 15.09, 30.4), (14.52, 15.09, 30.4), (14.52, 15.09, 30.4), (14.52, 15.09, 30.4), (14.52, 15.09, 30.4), (15.1, -27.43, 5.647), (15.1, -27.43, 5.647), (15.1, -27.43, 5.647), (15.1, -27.43, 5.647), (15.1, -27.43, 5.647), (15.1, -27.43, 5.647), (15.13, -9.503, 40.93), (15.13, -9.503, 40.93), (15.13, -9.503, 40.93), (15.13, -9.503, 40.93), (15.13, -9.503, 40.93), (15.13, -9.503, 40.93), (15.82, 36.7, -3.047), (15.82, 36.7, -3.047), (15.82, 36.7, -3.047), (15.82, 36.7, -3.047), (15.82, 36.7, -3.047), (15.82, 36.7, -3.047), (15.82, 36.7, -3.047), (16.11, -25.14, 19.58), (16.11, -25.14, 19.58), (16.11, -25.14, 19.58), (16.11, -25.14, 19.58), (16.11, -25.14, 19.58), (16.11, -25.14, 19.58), (16.11, -25.14, 19.58), (16.22, 1.338, 44.58), (16.22, 1.338, 44.58), (16.22, 1.338, 44.58), (16.22, 1.338, 44.58), (16.22, 1.338, 44.58), (16.22, 1.338, 44.58), (16.22, 1.338, 44.58), (17.25, 32.49, 13.8), (17.25, 32.49, 13.8), (17.25, 32.49, 13.8), (17.25, 32.49, 13.8), (17.25, 32.49, 13.8), (17.61, -18.0, -40.32), (17.61, -18.0, -40.32), (17.61, -18.0, -40.32), (17.61, -18.0, -40.32), (18.67, 3.654, -25.61), (18.67, 3.654, -25.61), (18.67, 3.654, -25.61), (18.67, 3.654, -25.61), (18.67, 3.654, -25.61), (18.67, 3.654, -25.61), (18.67, 3.654, -25.61), (19.63, 29.49, -9.444), (19.63, 29.49, -9.444), (19.63, 29.49, -9.444), (19.63, 29.49, -9.444), (19.63, 29.49, -9.444), (19.63, 29.49, -9.444), (20.09, -16.34, 28.11), (20.09, -16.34, 28.11), (20.09, -16.34, 28.11), (20.09, -16.34, 28.11), (20.09, -16.34, 28.11), (20.09, -16.34, 28.11), (20.09, -16.34, 28.11), (20.11, 10.09, 36.04), (20.11, 10.09, 36.04), (20.11, 10.09, 36.04), (20.11, 10.09, 36.04), (20.11, 10.09, 36.04), (20.11, 10.09, 36.04), (20.11, 10.09, 36.04), (20.16, -11.22, -37.11), (20.16, -11.22, -37.11), (20.16, -11.22, -37.11), (20.16, -11.22, -37.11), (20.16, -11.22, -37.11), (20.16, -11.22, -37.11), (20.21, -4.128, -32.57), (20.21, -4.128, -32.57), (20.21, -4.128, -32.57), (20.21, -4.128, -32.57), (20.21, -4.128, -32.57), (20.21, -4.128, -32.57), (20.29, -3.878, 43.77), (20.29, -3.878, 43.77), (20.29, -3.878, 43.77), (20.29, -3.878, 43.77), (20.29, -3.878, 43.77), (20.76, 11.8, -20.9), (20.76, 11.8, -20.9), (20.76, 11.8, -20.9), (20.76, 11.8, -20.9), (20.76, 11.8, -20.9), (20.76, 11.8, -20.9), (20.76, 11.8, -20.9), (20.76, 11.8, -20.9), (21.17, -23.24, -9.727), (21.17, -23.24, -9.727), (21.17, -23.24, -9.727), (21.17, -23.24, -9.727), (21.17, -23.24, -9.727), (21.66, 34.41, 6.354), (21.66, 34.41, 6.354), (21.66, 34.41, 6.354), (21.66, 34.41, 6.354), (21.66, 34.41, 6.354), (21.66, 34.41, 6.354), (21.66, 34.41, 6.354), (21.84, 20.71, 30.99), (21.84, 20.71, 30.99), (21.84, 20.71, 30.99), (21.84, 20.71, 30.99), (21.84, 20.71, 30.99), (21.84, 20.71, 30.99), (22.22, 30.93, 18.76), (22.22, 30.93, 18.76), (22.22, 30.93, 18.76), (22.22, 30.93, 18.76), (22.22, 30.93, 18.76), (22.26, -17.51, 20.92), (22.26, -17.51, 20.92), (22.26, -17.51, 20.92), (22.26, -17.51, 20.92), (23.07, 25.44, 26.13), (23.07, 25.44, 26.13), (23.07, 25.44, 26.13), (23.07, 25.44, 26.13), (23.07, 25.44, 26.13), (23.07, 25.44, 26.13), (23.07, 25.44, 26.13), (23.96, -15.1, -36.07), (23.96, -15.1, -36.07), (23.96, -15.1, -36.07), (23.96, -15.1, -36.07), (23.96, -15.1, -36.07), (23.96, -15.1, -36.07), (24.43, -19.13, -31.4), (24.43, -19.13, -31.4), (24.43, -19.13, -31.4), (24.43, -19.13, -31.4), (24.43, -19.13, -31.4), (24.43, -19.13, -31.4), (24.47, -18.89, 4.32), (24.47, -18.89, 4.32), (24.47, -18.89, 4.32), (24.47, -18.89, 4.32), (24.47, -18.89, 4.32), (24.84, -16.04, 13.28), (24.84, -16.04, 13.28), (24.84, -16.04, 13.28), (24.84, -16.04, 13.28), (24.84, -16.04, 13.28), (24.84, -16.04, 13.28), (24.94, -21.22, -17.76), (24.94, -21.22, -17.76), (24.94, -21.22, -17.76), (24.94, -21.22, -17.76), (24.94, -21.22, -17.76), (24.94, -21.22, -17.76), (24.94, -21.22, -17.76), (24.98, -21.32, -24.46), (24.98, -21.32, -24.46), (24.98, -21.32, -24.46), (24.98, -21.32, -24.46), (24.98, -21.32, -24.46), (26.5, 2.943, 45.09), (26.5, 2.943, 45.09), (26.5, 2.943, 45.09), (26.5, 2.943, 45.09), (26.5, 2.943, 45.09), (27.49, 10.4, -21.14), (27.49, 10.4, -21.14), (27.49, 10.4, -21.14), (27.49, 10.4, -21.14), (27.49, 11.77, 36.39), (27.49, 11.77, 36.39), (27.49, 11.77, 36.39), (27.49, 11.77, 36.39), (27.49, 11.77, 36.39), (27.49, 11.77, 36.39), (27.81, 30.04, -0.08925), (27.81, 30.04, -0.08925), (27.81, 30.04, -0.08925), (27.81, 30.04, -0.08925), (27.81, 30.04, -0.08925), (28.31, 30.92, 17.75), (28.31, 30.92, 17.75), (28.31, 30.92, 17.75), (28.31, 30.92, 17.75), (28.31, 30.92, 17.75), (29.46, 23.07, 32.82), (29.46, 23.07, 32.82), (29.46, 23.07, 32.82), (29.46, 23.07, 32.82), (29.46, 23.07, 32.82), (29.46, 23.07, 32.82), (29.82, -9.108, 40.57), (29.82, -9.108, 40.57), (29.82, -9.108, 40.57), (29.82, -9.108, 40.57), (29.82, -9.108, 40.57), (29.82, -9.108, 40.57), (30.72, -13.31, 20.07), (30.72, -13.31, 20.07), (30.72, -13.31, 20.07), (30.72, -13.31, 20.07), (30.72, -13.31, 20.07), (30.72, -13.31, 20.07), (30.72, -13.31, 20.07), (31.18, 30.55, 10.97), (31.18, 30.55, 10.97), (31.18, 30.55, 10.97), (31.18, 30.55, 10.97), (31.18, 30.55, 10.97), (31.18, 30.55, 10.97), (31.18, 30.55, 10.97), (31.51, -6.963, -33.67), (31.51, -6.963, -33.67), (31.51, -6.963, -33.67), (31.51, -6.963, -33.67), (31.51, -6.963, -33.67), (31.51, -6.963, -33.67), (32.04, -17.34, -4.773), (32.04, -17.34, -4.773), (32.04, -17.34, -4.773), (32.04, -17.34, -4.773), (32.04, -17.34, -4.773), (32.04, -17.34, -4.773), (32.14, -1.946, 44.56), (32.14, -1.946, 44.56), (32.14, -1.946, 44.56), (32.14, -1.946, 44.56), (32.14, -1.946, 44.56), (32.14, -1.946, 44.56), (32.14, -1.946, 44.56), (32.17, 20.23, -9.78), (32.17, 20.23, -9.78), (32.17, 20.23, -9.78), (32.17, 20.23, -9.78), (32.17, 20.23, -9.78), (32.17, 20.23, -9.78), (32.17, 20.23, -9.78), (32.62, 11.55, 40.36), (32.62, 11.55, 40.36), (32.62, 11.55, 40.36), (32.62, 11.55, 40.36), (32.62, 11.55, 40.36), (32.62, 11.55, 40.36), (32.68, 5.81, -26.47), (32.68, 5.81, -26.47), (32.68, 5.81, -26.47), (32.68, 5.81, -26.47), (32.68, 5.81, -26.47), (33.46, -10.71, 32.91), (33.46, -10.71, 32.91), (33.46, -10.71, 32.91), (33.46, -10.71, 32.91), (33.46, -10.71, 32.91), (33.46, -10.71, 32.91), (33.46, -10.71, 32.91), (33.6, -0.5682, -30.79), (33.6, -0.5682, -30.79), (33.6, -0.5682, -30.79), (33.6, -0.5682, -30.79), (33.6, -0.5682, -30.79), (33.6, -0.5682, -30.79), (33.67, -15.99, 5.49), (33.67, -15.99, 5.49), (33.67, -15.99, 5.49), (33.67, -15.99, 5.49), (33.67, -15.99, 5.49), (33.67, -15.99, 5.49), (33.68, 31.31, 21.33), (33.68, 31.31, 21.33), (33.68, 31.31, 21.33), (33.68, 31.31, 21.33), (33.68, 31.31, 21.33), (33.68, 31.31, 21.33), (34.81, -9.922, 26.77), (34.81, -9.922, 26.77), (34.81, -9.922, 26.77), (34.81, -9.922, 26.77), (35.68, 22.76, -3.983), (35.68, 22.76, -3.983), (35.68, 22.76, -3.983), (35.68, 22.76, -3.983), (35.68, 22.76, -3.983), (35.68, 22.76, -3.983), (35.68, 22.76, -3.983), (35.89, 6.901, 43.74), (35.89, 6.901, 43.74), (35.89, 6.901, 43.74), (35.89, 6.901, 43.74), (35.89, 6.901, 43.74), (35.89, 6.901, 43.74), (36.94, -4.703, 39.13), (36.94, -4.703, 39.13), (36.94, -4.703, 39.13), (36.94, -4.703, 39.13), (36.94, -4.703, 39.13), (37.01, 28.25, 34.17), (37.01, 28.25, 34.17), (37.01, 28.25, 34.17), (37.01, 28.25, 34.17), (37.01, 28.25, 34.17), (37.01, 28.25, 34.17), (37.53, 30.7, 18.88), (37.53, 30.7, 18.88), (37.53, 30.7, 18.88), (37.53, 30.7, 18.88), (37.53, 30.7, 18.88), (38.47, 13.47, 41.28), (38.47, 13.47, 41.28), (38.47, 13.47, 41.28), (38.47, 13.47, 41.28), (38.47, 13.47, 41.28), (39.65, 24.57, 38.39), (39.65, 24.57, 38.39), (39.65, 24.57, 38.39), (39.65, 24.57, 38.39), (39.65, 24.57, 38.39), (39.65, 24.57, 38.39), (39.97, 6.674, -24.14), (39.97, 6.674, -24.14), (39.97, 6.674, -24.14), (39.97, 6.674, -24.14), (39.97, 6.674, -24.14), (40.26, -11.3, -10.84), (40.26, -11.3, -10.84), (40.26, -11.3, -10.84), (40.26, -11.3, -10.84), (40.26, -11.3, -10.84), (40.33, -8.663, 14.28), (40.33, -8.663, 14.28), (40.33, -8.663, 14.28), (40.33, -8.663, 14.28), (40.33, -8.663, 14.28), (40.33, -8.663, 14.28), (41.12, 2.991, 40.71), (41.12, 2.991, 40.71), (41.12, 2.991, 40.71), (41.12, 2.991, 40.71), (41.12, 2.991, 40.71), (42.16, 22.03, 6.029), (42.16, 22.03, 6.029), (42.16, 22.03, 6.029), (42.16, 22.03, 6.029), (42.16, 22.03, 6.029), (42.16, 22.03, 6.029), (42.67, -10.48, -2.296), (42.67, -10.48, -2.296), (42.67, -10.48, -2.296), (42.67, -10.48, -2.296), (42.67, -10.48, -2.296), (42.67, -10.48, -2.296), (42.67, -10.48, -2.296), (42.77, -2.088, 27.34), (42.77, -2.088, 27.34), (42.77, -2.088, 27.34), (42.77, -2.088, 27.34), (42.77, -2.088, 27.34), (42.77, -2.088, 27.34), (42.77, 27.44, 34.88), (42.77, 27.44, 34.88), (42.77, 27.44, 34.88), (42.77, 27.44, 34.88), (42.77, 27.44, 34.88), (42.9, -10.51, -24.4), (42.9, -10.51, -24.4), (42.9, -10.51, -24.4), (42.9, -10.51, -24.4), (42.9, -10.51, -24.4), (42.9, -10.51, -24.4), (42.9, -10.51, -24.4), (43.07, 29.97, 26.3), (43.07, 29.97, 26.3), (43.07, 29.97, 26.3), (43.07, 29.97, 26.3), (43.07, 29.97, 26.3), (43.07, 29.97, 26.3), (45.18, 2.575, 35.64), (45.18, 2.575, 35.64), (45.18, 2.575, 35.64), (45.18, 2.575, 35.64), (45.18, 2.575, 35.64), (45.18, 2.575, 35.64), (45.18, 2.575, 35.64), (45.5, 11.25, 38.83), (45.5, 11.25, 38.83), (45.5, 11.25, 38.83), (45.5, 11.25, 38.83), (45.5, 11.25, 38.83), (45.5, 11.25, 38.83), (45.5, 11.25, 38.83), (45.5, 11.25, 38.83), (46.41, 1.478, 19.6), (46.41, 1.478, 19.6), (46.41, 1.478, 19.6), (46.41, 1.478, 19.6), (46.41, 1.478, 19.6), (46.41, 1.478, 19.6), (46.55, -0.769, -27.12), (46.55, -0.769, -27.12), (46.55, -0.769, -27.12), (46.55, -0.769, -27.12), (46.55, -0.769, -27.12), (46.55, -0.769, -27.12), (46.84, -4.395, 6.191), (46.84, -4.395, 6.191), (46.84, -4.395, 6.191), (46.84, -4.395, 6.191), (46.84, -4.395, 6.191), (46.84, -4.395, 6.191), (46.89, -5.441, -26.92), (46.89, -5.441, -26.92), (46.89, -5.441, -26.92), (46.89, -5.441, -26.92), (46.89, -5.441, -26.92), (46.89, -5.441, -26.92), (46.89, -5.441, -26.92), (48.87, 6.651, 30.85), (48.87, 6.651, 30.85), (48.87, 6.651, 30.85), (48.87, 6.651, 30.85), (48.87, 6.651, 30.85), (48.87, 6.651, 30.85), (49.34, 19.87, 37.8), (49.34, 19.87, 37.8), (49.34, 19.87, 37.8), (49.34, 19.87, 37.8), (49.34, 19.87, 37.8), (49.34, 19.87, 37.8), (49.87, 27.81, 22.29), (49.87, 27.81, 22.29), (49.87, 27.81, 22.29), (49.87, 27.81, 22.29), (49.87, 27.81, 22.29), (49.87, 27.81, 22.29), (50.77, 21.06, 10.48), (50.77, 21.06, 10.48), (50.77, 21.06, 10.48), (50.77, 21.06, 10.48), (50.77, 21.06, 10.48), (50.77, 21.06, 10.48), (50.95, -6.635, -16.03), (50.95, -6.635, -16.03), (50.95, -6.635, -16.03), (50.95, -6.635, -16.03), (50.95, -6.635, -16.03), (52.35, 25.75, 29.48), (52.35, 25.75, 29.48), (52.35, 25.75, 29.48), (52.35, 25.75, 29.48), (52.35, 25.75, 29.48), (52.35, 25.75, 29.48), (52.35, 25.75, 29.48), (52.67, 8.183, -16.09), (52.67, 8.183, -16.09), (52.67, 8.183, -16.09), (52.67, 8.183, -16.09), (52.67, 8.183, -16.09), (52.67, 8.183, -16.09), (52.67, 8.183, -16.09), (52.98, 12.62, 33.58), (52.98, 12.62, 33.58), (52.98, 12.62, 33.58), (52.98, 12.62, 33.58), (53.36, 15.39, -0.6052), (53.36, 15.39, -0.6052), (53.36, 15.39, -0.6052), (53.36, 15.39, -0.6052), (53.36, 15.39, -0.6052), (53.36, 15.39, -0.6052), (53.36, 15.39, -0.6052), (53.36, 15.39, -0.6052), (53.36, 15.39, -0.6052), (54.05, 4.959, 7.418), (54.05, 4.959, 7.418), (54.05, 4.959, 7.418), (54.05, 4.959, 7.418), (54.05, 4.959, 7.418), (54.05, 4.959, 7.418), (54.28, 7.41, 22.55), (54.28, 7.41, 22.55), (54.28, 7.41, 22.55), (54.28, 7.41, 22.55), (54.28, 7.41, 22.55), (54.28, 7.41, 22.55), (54.5, -3.528, -5.816), (54.5, -3.528, -5.816), (54.5, -3.528, -5.816), (54.5, -3.528, -5.816), (54.5, -3.528, -5.816), (54.5, -3.528, -5.816), (54.5, -3.528, -5.816), (54.9, 18.92, 7.431), (54.9, 18.92, 7.431), (54.9, 18.92, 7.431), (54.9, 18.92, 7.431), (55.04, 18.02, 33.45), (55.04, 18.02, 33.45), (55.04, 18.02, 33.45), (55.04, 18.02, 33.45), (55.04, 18.02, 33.45), (55.04, 18.02, 33.45), (55.26, 24.76, 24.65), (55.26, 24.76, 24.65), (55.26, 24.76, 24.65), (55.26, 24.76, 24.65), (55.26, 24.76, 24.65), (55.26, 24.76, 24.65), (56.09, -2.959, -16.02), (56.09, -2.959, -16.02), (56.09, -2.959, -16.02), (56.09, -2.959, -16.02), (56.09, -2.959, -16.02), (56.09, -2.959, -16.02), (56.09, -2.959, -16.02), (56.25, 8.633, -3.204), (56.25, 8.633, -3.204), (56.25, 8.633, -3.204), (56.25, 8.633, -3.204), (56.25, 8.633, -3.204), (56.29, 1.279, -18.26), (56.29, 1.279, -18.26), (56.29, 1.279, -18.26), (56.29, 1.279, -18.26), (56.29, 1.279, -18.26), (56.29, 1.279, -18.26), (56.7, 10.1, 3.128), (56.7, 10.1, 3.128), (56.7, 10.1, 3.128), (56.7, 10.1, 3.128), (56.7, 10.1, 3.128), (56.7, 10.1, 3.128), (56.82, 6.84, -13.09), (56.82, 6.84, -13.09), (56.82, 6.84, -13.09), (56.82, 6.84, -13.09), (56.88, -0.162, -7.631), (56.88, -0.162, -7.631), (56.88, -0.162, -7.631), (56.88, -0.162, -7.631), (56.88, -0.162, -7.631), (57.31, 14.37, 4.453), (57.31, 14.37, 4.453), (57.31, 14.37, 4.453), (57.31, 14.37, 4.453), (57.31, 14.37, 4.453), (57.31, 14.37, 4.453), (57.31, 14.37, 4.453), (57.62, 17.8, 12.51), (57.62, 17.8, 12.51), (57.62, 17.8, 12.51), (57.62, 17.8, 12.51), (57.62, 17.8, 12.51), (57.62, 17.8, 12.51), (58.23, 11.1, 12.84), (58.23, 11.1, 12.84), (58.23, 11.1, 12.84), (58.23, 11.1, 12.84), (58.23, 11.1, 12.84), (58.46, 2.861, -11.33), (58.46, 2.861, -11.33), (58.46, 2.861, -11.33), (58.46, 2.861, -11.33), (58.46, 2.861, -11.33), (58.46, 2.861, -11.33), (58.51, 19.84, 27.35), (58.51, 19.84, 27.35), (58.51, 19.84, 27.35), (58.51, 19.84, 27.35), (58.51, 19.84, 27.35), (59.72, 14.31, 26.68), (59.72, 14.31, 26.68), (59.72, 14.31, 26.68), (59.72, 14.31, 26.68), (59.72, 14.31, 26.68), (59.72, 14.31, 26.68), (59.72, 14.31, 26.68), (60.81, 13.2, 15.77), (60.81, 13.2, 15.77), (60.81, 13.2, 15.77), (60.81, 13.2, 15.77), (60.81, 13.2, 15.77), (60.81, 13.2, 15.77), (61.37, 16.6, 18.44), (61.37, 16.6, 18.44), (61.37, 16.6, 18.44), (61.37, 16.6, 18.44), (61.37, 16.6, 18.44)], [], [(240, 293, 181), (272, 110, 331), (109, 216, 332), (306, 170, 270), (203, 171, 305), (271, 169, 111), (236, 205, 380), (139, 172, 202), (91, 105, 174), (92, 173, 138), (47, 93, 137), (140, 201, 235), (141, 234, 132), (490, 583, 531), (530, 472, 491), (501, 544, 488), (489, 543, 578), (487, 445, 502), (365, 446, 493), (366, 492, 476), (274, 447, 364), (330, 448, 273), (329, 503, 444), (456, 504, 328), (455, 623, 499), (454, 618, 624), (327, 373, 457), (453, 372, 619), (532, 582, 636), (637, 581, 767), (722, 768, 580), (723, 579, 542), (622, 540, 500), (724, 541, 621), (620, 762, 725), (617, 696, 625), (763, 626, 695), (559, 386, 474), (473, 534, 560), (301, 368, 389), (475, 390, 367), (558, 481, 387), (508, 477, 564), (302, 388, 480), (479, 377, 303), (633, 396, 510), (397, 632, 452), (238, 505, 402), (237, 379, 506), (507, 378, 478), (449, 631, 609), (398, 451, 469), (450, 608, 470), (401, 294, 239), (295, 400, 320), (269, 369, 300), (204, 304, 376), (561, 533, 641), (562, 640, 635), (638, 772, 796), (634, 509, 563), (795, 627, 639), (701, 665, 629), (794, 702, 628), (664, 610, 630), (611, 663, 733), (666, 700, 734), (810, 735, 699), (693, 845, 877), (5, 41, 7), (6, 12, 20), (30, 31, 3), (228, 182, 292), (124, 183, 227), (184, 123, 10), (122, 21, 11), (22, 121, 126), (196, 127, 120), (119, 233, 192), (215, 194, 315), (150, 23, 125), (128, 195, 214), (151, 129, 213), (152, 212, 308), (70, 142, 131), (133, 241, 180), (69, 63, 143), (9, 134, 179), (71, 130, 39), (135, 8, 40), (42, 4, 36), (26, 2, 89), (155, 96, 24), (0, 25, 95), (1, 94, 84), (154, 256, 97), (257, 153, 307), (276, 85, 99), (277, 98, 255), (88, 145, 27), (209, 146, 87), (86, 275, 206), (468, 321, 399), (229, 291, 319), (322, 467, 550), (323, 549, 393), (230, 324, 392), (231, 391, 317), (394, 548, 422), (395, 421, 318), (193, 232, 316), (425, 495, 312), (496, 424, 677), (313, 494, 405), (404, 210, 314), (309, 211, 403), (585, 406, 498), (612, 732, 668), (667, 552, 613), (551, 471, 614), (736, 809, 750), (749, 669, 737), (545, 671, 786), (670, 753, 787), (672, 423, 547), (673, 546, 785), (645, 674, 784), (586, 497, 676), (644, 587, 675), (813, 646, 783), (920, 647, 812), (536, 407, 584), (310, 409, 512), (511, 258, 311), (278, 254, 519), (513, 408, 535), (603, 418, 517), (279, 518, 417), (537, 588, 643), (538, 642, 729), (728, 514, 539), (678, 515, 727), (604, 516, 683), (719, 605, 682), (853, 720, 681), (679, 731, 859), (680, 858, 854), (218, 117, 287), (118, 217, 108), (288, 116, 200), (197, 115, 166), (46, 106, 90), (83, 113, 44), (112, 107, 45), (167, 114, 82), (43, 61, 80), (136, 62, 48), (55, 49, 66), (168, 81, 60), (59, 158, 162), (199, 252, 289), (165, 253, 198), (246, 248, 164), (157, 247, 163), (156, 262, 242), (261, 344, 243), (219, 286, 325), (374, 326, 285), (284, 381, 375), (615, 371, 577), (385, 572, 370), (283, 437, 382), (384, 601, 573), (383, 436, 596), (282, 355, 432), (290, 251, 356), (597, 435, 689), (433, 354, 590), (589, 690, 434), (250, 347, 357), (348, 249, 245), (349, 244, 343), (441, 350, 342), (591, 353, 352), (439, 529, 593), (592, 351, 440), (260, 415, 345), (414, 442, 346), (438, 571, 526), (565, 443, 413), (576, 697, 616), (691, 575, 779), (841, 692, 778), (773, 574, 600), (774, 599, 806), (688, 802, 598), (803, 687, 827), (707, 594, 528), (570, 708, 527), (706, 684, 595), (824, 686, 833), (834, 685, 705), (745, 709, 569), (744, 828, 704), (746, 568, 819), (15, 64, 68), (14, 56, 65), (54, 57, 13), (159, 58, 53), (224, 160, 52), (37, 35, 17), (16, 67, 38), (34, 78, 18), (50, 19, 77), (225, 51, 76), (191, 176, 73), (185, 72, 104), (267, 226, 75), (175, 268, 74), (359, 177, 190), (100, 79, 33), (101, 32, 29), (144, 102, 28), (335, 297, 188), (208, 337, 147), (103, 149, 186), (148, 336, 187), (189, 296, 360), (223, 263, 161), (334, 427, 298), (361, 299, 426), (428, 333, 486), (554, 429, 485), (338, 207, 281), (416, 339, 280), (521, 340, 420), (341, 520, 482), (410, 259, 222), (465, 411, 221), (566, 412, 464), (466, 220, 266), (265, 363, 458), (264, 178, 358), (362, 431, 459), (460, 430, 553), (657, 555, 484), (656, 713, 556), (743, 755, 654), (754, 714, 655), (524, 662, 651), (653, 793, 738), (788, 652, 661), (650, 483, 525), (820, 567, 463), (711, 821, 462), (710, 840, 822), (557, 712, 461), (522, 419, 602), (658, 523, 607), (718, 659, 606), (789, 660, 717), (893, 769, 721), (726, 761, 894), (760, 950, 895), (770, 892, 902), (1044, 889, 949), (903, 891, 1050), (1043, 1045, 890), (797, 771, 901), (798, 905, 1070), (904, 1049, 1071), (869, 703, 801), (799, 1069, 1063), (870, 800, 1062), (811, 698, 875), (807, 874, 865), (866, 873, 912), (1006, 871, 1068), (913, 872, 1005), (764, 694, 876), (765, 880, 983), (951, 766, 982), (1039, 952, 981), (879, 990, 984), (844, 991, 878), (843, 958, 986), (1072, 1048, 1282), (1007, 1067, 1132), (1053, 1008, 1131), (1130, 1040, 980), (1125, 985, 989), (988, 1174, 1126), (1325, 1046, 1042), (1324, 1276, 1047), (1129, 1326, 1041), (956, 1161, 1170), (957, 1169, 987), (1311, 1327, 1128), (1127, 1173, 1312), (1313, 1172, 1233), (1281, 1064, 1073), (1065, 1280, 1237), (1066, 1236, 1133), (1134, 1240, 1259), (1328, 1310, 1435), (1277, 1323, 1426), (1425, 1355, 1278), (1434, 1420, 1322), (1421, 1433, 1473), (1238, 1279, 1354), (1239, 1353, 1260), (1261, 1357, 1399), (1356, 1424, 1400), (1451, 1401, 1423), (1452, 1422, 1472), (751, 808, 864), (914, 1009, 1052), (915, 1051, 1061), (863, 780, 752), (911, 931, 867), (916, 1060, 932), (933, 1059, 1031), (781, 868, 930), (966, 934, 1030), (936, 814, 782), (935, 972, 815), (921, 816, 971), (1054, 1136, 1176), (1177, 1135, 1258), (1317, 1244, 1263), (1056, 1055, 1175), (1057, 1180, 1114), (1178, 1264, 1243), (1115, 1179, 1242), (1116, 1241, 1188), (1028, 1058, 1113), (1029, 1112, 967), (968, 1111, 1163), (1187, 1164, 1117), (969, 1162, 1108), (1267, 1189, 1246), (1165, 1190, 1266), (1293, 1166, 1265), (861, 648, 919), (860, 730, 649), (918, 992, 862), (1106, 993, 917), (855, 857, 937), (938, 856, 996), (922, 970, 1107), (1205, 1109, 1168), (1143, 994, 1105), (1142, 939, 995), (1292, 1206, 1167), (1248, 1207, 1291), (1137, 1110, 1204), (1247, 1138, 1208), (940, 1141, 1074), (1262, 1398, 1318), (1319, 1397, 1390), (1305, 1269, 1321), (1245, 1316, 1268), (1270, 1304, 1294), (959, 842, 777), (776, 1004, 953), (1003, 1080, 954), (805, 997, 775), (826, 998, 804), (999, 825, 832), (1001, 964, 1150), (965, 1000, 831), (830, 924, 960), (925, 829, 748), (818, 926, 747), (955, 1079, 1157), (1160, 1234, 1171), (1148, 1158, 1082), (1149, 1081, 1002), (1147, 1235, 1159), (1196, 1366, 1145), (1197, 1144, 963), (1371, 1314, 1232), (1436, 1315, 1370), (1446, 1437, 1369), (1474, 1432, 1445), (1365, 1231, 1146), (1471, 1429, 1448), (1378, 1430, 1476), (1379, 1475, 1444), (1381, 1367, 1195), (1447, 1368, 1380), (848, 756, 742), (882, 757, 847), (910, 883, 846), (979, 907, 740), (973, 739, 792), (906, 849, 741), (909, 1019, 884), (1020, 908, 978), (897, 927, 817), (898, 823, 839), (1093, 961, 923), (896, 1016, 928), (835, 715, 759), (836, 758, 881), (945, 837, 888), (900, 948, 1010), (899, 838, 944), (1036, 885, 1018), (886, 1035, 1024), (946, 887, 1023), (1011, 947, 1027), (1017, 1104, 1037), (1021, 977, 1087), (1099, 1022, 1086), (1092, 1191, 962), (1192, 1091, 1122), (1123, 1090, 1014), (1382, 1194, 1256), (1257, 1193, 1121), (1089, 929, 1015), (1120, 1219, 1252), (1124, 1013, 1096), (1098, 1025, 1034), (1181, 1094, 1033), (1288, 1216, 1184), (1097, 1012, 1026), (1186, 1118, 1095), (1215, 1119, 1185), (1032, 1212, 1182), (1213, 1038, 1103), (1102, 1228, 1214), (1283, 1183, 1211), (851, 974, 791), (852, 790, 716), (943, 975, 850), (1088, 976, 942), (1078, 1083, 941), (1076, 1199, 1151), (1084, 1077, 1156), (1201, 1139, 1251), (1202, 1250, 1303), (1220, 1203, 1302), (1100, 1085, 1155), (1154, 1229, 1101), (1153, 1223, 1230), (1224, 1152, 1198), (1200, 1075, 1140), (1209, 1227, 1271), (1449, 1428, 1438), (1443, 1402, 1450), (1403, 1442, 1385), (1255, 1348, 1383), (1406, 1384, 1347), (1431, 1377, 1456), (1439, 1427, 1455), (1405, 1457, 1376), (1320, 1389, 1306), (1386, 1441, 1470), (1392, 1307, 1388), (1387, 1469, 1393), (1493, 1394, 1468), (1466, 1440, 1454), (1467, 1453, 1494), (1461, 1489, 1459), (1462, 1458, 1404), (1463, 1407, 1352), (1460, 1497, 1490), (1464, 1351, 1417), (1395, 1492, 1488), (1498, 1465, 1416), (1496, 1482, 1491), (1415, 1479, 1499), (1308, 1391, 1330), (1329, 1295, 1309), (1333, 1372, 1298), (1331, 1396, 1487), (1332, 1486, 1373), (1495, 1478, 1483), (1484, 1477, 1408), (1413, 1374, 1485), (1254, 1342, 1349), (1343, 1253, 1218), (1418, 1350, 1341), (1287, 1344, 1217), (1360, 1285, 1274), (1359, 1345, 1286), (1273, 1336, 1361), (1275, 1284, 1210), (1480, 1414, 1364), (1481, 1363, 1409), (1419, 1346, 1358), (1362, 1335, 1410), (1297, 1289, 1334), (1249, 1290, 1296), (1301, 1339, 1221), (1299, 1375, 1412), (1411, 1340, 1300), (1338, 1225, 1222), (1272, 1226, 1337)])
me_obj_000001_001.materials.append(mat_mat0_002)
me_obj_000001_001.use_remesh_preserve_volume = False
me_obj_000001_001.use_remesh_preserve_attributes = False
me_obj_000001_001.use_mirror_vertex_groups = False
me_obj_000001_001.update()

# ---- objects
ob_obj_000001_001 = bpy.data.objects.new('Obj_000001.001', me_obj_000001_002)
ob_plane = bpy.data.objects.new('Plane', me_plane)
ob_obj_000001 = bpy.data.objects.new('Obj_000001', me_obj_000001_001)
ob_lamp = bpy.data.objects.new('Lamp', light_lamp)
ob_camera = bpy.data.objects.new('Camera', cam_camera)

# ---- transforms, parenting, visibility, modifiers, constraints
ob_obj_000001_001.location = (-0.2827, 0.7786, 0.4483)
ob_obj_000001_001.rotation_euler = (-2.232, 0.5494, -0.1535)
ob_obj_000001_001.scale = (0.01, 0.01, 0.01)
ob_obj_000001_001.lineart.crease_threshold = 0.0
ob_plane.location = (0.0, 0.0, 0.0)
ob_plane.scale = (20.0, 20.0, 20.0)
ob_plane.lineart.crease_threshold = 0.0
ob_obj_000001.location = (0.06188, -0.7705, 0.5599)
ob_obj_000001.rotation_euler = (1.563, 0.3837, 0.3503)
ob_obj_000001.scale = (0.01, 0.01, 0.01)
ob_obj_000001.lineart.crease_threshold = 0.0
ob_lamp.location = (4.076, 1.005, 5.904)
ob_lamp.rotation_euler = (0.6503, 0.05522, 1.866)
ob_lamp.lock_rotations_4d = False
ob_lamp.empty_display_type = 'ARROWS'
ob_lamp.color = (0.0, 0.0, 0.0, 0.0)
ob_lamp.lineart.crease_threshold = 0.0
ob_camera.location = (7.481, -6.508, 5.344)
ob_camera.rotation_euler = (1.109, 0.01082, 0.8149)
ob_camera.lock_rotations_4d = False
ob_camera.empty_display_type = 'ARROWS'
ob_camera.color = (0.0, 0.0, 0.0, 0.0)
ob_camera.display_type = 'WIRE'
ob_camera.lineart.crease_threshold = 0.0

# ---- collection membership
col_collection_1.objects.link(ob_obj_000001_001)
col_collection_1.objects.link(ob_plane)
col_collection_1.objects.link(ob_obj_000001)
col_collection_1.objects.link(ob_lamp)
col_collection_1.objects.link(ob_camera)

# ---- scene / render settings (as saved in the file)
scene.camera = ob_camera
scene.frame_start = 50; scene.frame_end = 300; scene.frame_set(165)
scene.render.engine = 'BLENDER_EEVEE_NEXT'
scene.render.image_settings.compression = 90
scene.render.resolution_percentage = 50
scene.render.dither_intensity = 0.0
scene.cycles.use_denoising = False
scene.cycles.samples = 10
scene.cycles.sampling_pattern = 'TABULATED_SOBOL'
scene.cycles.light_sampling_threshold = 0.0
scene.cycles.use_adaptive_sampling = False
scene.cycles.use_light_tree = False
scene.cycles.blur_glossy = 0.0
scene.cycles.volume_bounces = 1
scene.cycles.pixel_filter_type = 'GAUSSIAN'
scene.cycles.sample_clamp_indirect = 0.0
scene.view_settings.view_transform = 'Standard'
bpy.context.view_layer.update()
